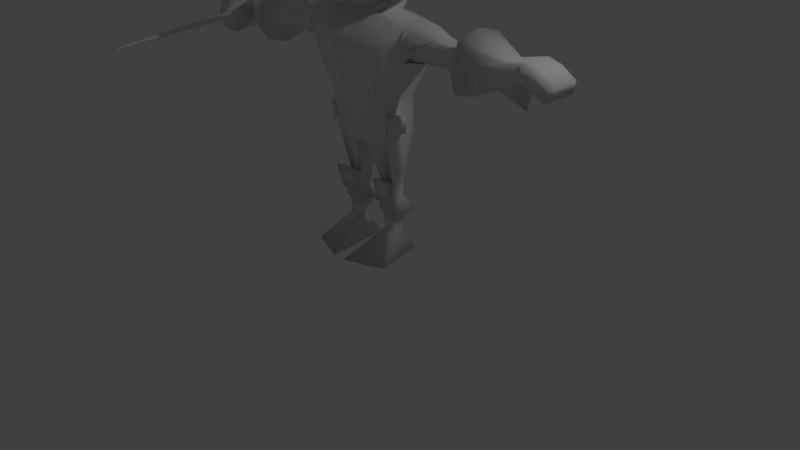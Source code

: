 # Source: Espadachim_Portugues.blend  (saved by Blender 2.72.0; exported with 4.5.12 LTS)
import bpy
from mathutils import Matrix  # noqa: F401  (used for matrix-valued properties, if any)

bpy.ops.wm.read_factory_settings(use_empty=True)
scene = bpy.context.scene
scene.name = 'Scene'

# ---- collections
col_collection_1 = bpy.data.collections.new('Collection 1'); scene.collection.children.link(col_collection_1)

# ---- materials (node trees are filled in below, after node groups)
mat_material = bpy.data.materials.new('Material')
mat_material.alpha_threshold = 0.0
mat_material.use_transparent_shadow = False
mat_material.roughness = 0.5
mat_material.line_color = (0.0, 0.0, 0.0, 1.0)

# ---- material node trees

# ---- world
world_world = bpy.data.worlds.new('World'); scene.world = world_world
world_world.color = (0.05088, 0.05088, 0.05088)
world_world.use_sun_shadow = False
world_world.sun_shadow_jitter_overblur = 0.0
world_world.cycles.sampling_method = 'MANUAL'
world_world.cycles.sample_map_resolution = 256

# ---- cameras
cam_camera = bpy.data.cameras.new('Camera')
cam_camera.clip_end = 100.0
cam_camera.lens = 35.0
cam_camera.sensor_width = 32.0
cam_camera.sensor_height = 18.0
cam_camera.ortho_scale = 7.314
cam_camera.dof.focus_distance = 0.0
cam_camera.dof.aperture_fstop = 128.0

# ---- lights
light_lamp = bpy.data.lights.new('Lamp', 'POINT')
light_lamp.transmission_factor = 0.0
light_lamp.cutoff_distance = 30.0
light_lamp.energy = 100.0
light_lamp.shadow_buffer_clip_start = 1.001
light_lamp.shadow_soft_size = 0.1
light_lamp.shadow_maximum_resolution = 0.006
light_lamp.use_absolute_resolution = True
light_lamp.cycles.use_multiple_importance_sampling = False

# ---- meshes
me_cube = bpy.data.meshes.new('Cube')
me_cube.from_pydata([(-0.4175, -0.1457, 0.05641), (-0.7276, -0.1457, 1.393), (-0.7276, 0.2885, 1.393), (-0.4175, 0.2885, 0.05641), (-0.3457, -0.1648, 0.05641), (-0.3363, 0.3217, 0.1089), (-0.5701, -0.2673, 1.337), (-0.5868, 0.3433, 1.374), (-0.7024, -0.1457, 0.9943), (-0.7315, 0.2885, 0.9943), (-0.5666, -0.294, 0.9943), (-0.56, 0.4348, 0.9943), (-0.4222, -0.1457, 0.5254), (-0.4222, 0.2885, 0.5254), (-0.3504, -0.2453, 0.5254), (-0.341, 0.3461, 0.5254), (-0.2759, 0.2885, 1.473), (-0.06901, 0.2885, -0.08419), (-0.05877, -0.2036, 0.05641), (-0.05743, 0.3434, 0.1261), (-0.2668, -0.3946, 1.323), (-0.268, 0.4425, 1.411), (-0.2714, -0.1457, 1.495), (-0.06901, -0.1457, -0.08419), (-0.208, 0.5017, 0.9943), (-0.2668, -0.3984, 0.9943), (-0.1205, -0.3266, 0.5254), (-0.05743, 0.3752, 0.5254), (-0.3744, -0.01529, -0.5454), (-0.3744, 0.1679, -0.5454), (-0.1727, 0.1679, -0.5454), (-0.1727, -0.01529, -0.5454), (-0.3812, -0.01063, -0.7576), (-0.3812, 0.1534, -0.7576), (-0.2006, 0.1534, -0.7576), (-0.2006, -0.01063, -0.7576), (-0.3905, -0.004258, -1.181), (-0.3648, 0.1419, -1.172), (-0.2464, 0.1461, -1.181), (-0.2249, -0.004258, -1.181), (-0.5955, -0.3826, -1.49), (-0.432, 0.2885, -1.49), (-0.1539, 0.2885, -1.49), (-0.06901, -0.5813, -1.49), (-1.103, -0.08863, 1.315), (-1.105, 0.2016, 1.315), (-0.7451, -0.08863, 1.049), (-0.9473, 0.2016, 1.023), (-1.319, -0.06581, 1.285), (-1.319, 0.1688, 1.285), (-1.306, -0.06581, 1.07), (-1.321, 0.1688, 1.07), (-1.612, -0.173, 1.371), (-1.612, 0.2613, 1.371), (-1.586, -0.173, 0.9727), (-1.616, 0.2613, 0.9727), (-2.087, -0.1246, 1.295), (-2.087, 0.1761, 1.295), (-2.069, -0.1246, 1.019), (-2.09, 0.1761, 1.019), (-2.524, -0.05782, 1.365), (-2.517, 0.08155, 0.9292), (-2.524, 0.08155, 1.365), (-2.512, 0.01273, 0.9292), (-0.7763, 0.2705, 1.032), (-0.7481, -0.1511, 1.032), (-0.8723, 0.2705, 1.378), (-0.8723, -0.1511, 1.378), (-0.5895, -0.294, 1.194), (-0.5734, 0.4348, 1.194), (-0.7032, -0.181, 1.189), (-0.7295, 0.3313, 1.194), (-0.2409, 0.5017, 1.194), (-0.2668, -0.4136, 1.194), (-0.8637, -0.08863, 1.182), (-0.8734, 0.2016, 1.182), (-1.313, -0.06581, 1.178), (-1.32, 0.1688, 1.178), (-1.599, -0.173, 1.172), (-1.614, 0.2613, 1.172), (-2.078, -0.1246, 1.157), (-2.088, 0.1761, 1.157), (-2.524, 0.01273, 1.365), (-2.526, 0.2499, 1.147), (-0.7794, 0.3308, 1.184), (-0.7652, -0.2039, 1.184), (-0.4175, 0.07139, 0.05641), (-0.7267, 0.08349, 1.443), (-0.717, 0.07139, 0.9528), (-0.4222, 0.07139, 0.5254), (-0.2737, 0.07139, 1.473), (-0.06901, 0.07139, -0.08419), (-0.3744, 0.07629, -0.5454), (-0.1727, 0.07629, -0.5454), (-0.3812, 0.07139, -0.7576), (-0.2006, 0.07139, -0.7576), (-0.3905, 0.07093, -1.181), (-0.2249, 0.07093, -1.181), (-0.492, 0.07139, -1.49), (-0.1421, 0.07139, -1.49), (-1.105, 0.05649, 1.355), (-0.9375, 0.05649, 1.023), (-1.319, 0.05148, 1.285), (-1.314, 0.05148, 1.07), (-1.612, 0.04417, 1.371), (-1.601, 0.04417, 0.9727), (-2.087, 0.02578, 1.295), (-2.079, 0.02578, 1.019), (-2.51, -0.2245, 1.147), (-2.528, 0.2499, 0.9292), (-0.7622, 0.05969, 0.9866), (-0.9485, 0.05969, 1.422), (-2.496, -0.2245, 0.9292), (-0.4181, -0.1457, 0.1116), (-0.4181, 0.2885, 0.1116), (-0.3462, -0.1948, 0.1116), (-0.3368, 0.3246, 0.1579), (-0.05877, -0.2109, 0.1116), (-0.05743, 0.3471, 0.1731), (-0.4181, 0.07139, 0.1116), (-0.5209, -0.1206, -0.5137), (-0.1376, -0.1206, -0.5137), (-0.413, -0.1144, -0.794), (-0.1744, -0.1144, -0.794), (-2.524, 0.2499, 1.365), (-2.524, -0.2245, 1.365), (-2.399, -0.2492, 1.394), (-2.399, 0.2832, 1.394), (-2.368, -0.2492, 0.906), (-2.404, 0.2832, 0.906), (-2.384, -0.2492, 1.15), (-2.401, 0.2832, 1.15), (-2.399, 0.01698, 1.394), (-2.386, 0.01698, 0.8558), (-2.399, 0.09419, 1.394), (-2.391, 0.09419, 0.906), (-0.1407, 0.2117, 1.515), (-0.1053, -0.07293, 1.537), (-0.1384, 0.07139, 1.515), (-0.1011, 0.188, 1.559), (-0.1188, -0.1457, 1.559), (-0.1616, 0.07139, 1.559), (-0.1806, 0.2469, 1.732), (-0.1538, -0.1457, 1.732), (-0.2264, 0.07139, 1.7), (-0.1961, 0.2668, 1.821), (-0.2126, -0.1457, 1.821), (-0.2502, 0.07139, 1.79), (-0.2948, 0.2586, 1.921), (-0.2617, -0.1457, 1.921), (-0.2153, 0.2885, 1.916), (-0.3218, 0.07139, 1.921), (-0.1858, 0.2079, 2.092), (-0.1939, -0.05145, 2.092), (-0.2279, 0.07139, 2.092), (-0.2446, 0.07139, 1.916), (-0.2163, -0.1457, 1.916), (-0.01423, 0.2885, -0.08222), (-0.01105, -0.2149, 0.05641), (-0.01063, 0.3411, 0.1261), (-0.07572, -0.4198, 1.323), (-0.07607, 0.4305, 1.385), (-0.01423, -0.1457, -0.08222), (-0.05743, 0.514, 0.9943), (-0.07572, -0.4473, 0.9943), (-0.01105, -0.3378, 0.5254), (-0.01063, 0.3875, 0.5254), (-0.07854, 0.2885, 1.473), (-0.07715, -0.1457, 1.473), (-0.06767, 0.514, 1.194), (-0.07572, -0.4625, 1.194), (-0.01423, 0.07139, -0.08222), (-0.01105, -0.2221, 0.1116), (-0.01063, 0.3466, 0.1731), (-0.05909, 0.2117, 1.515), (-0.0577, -0.08708, 1.515), (-0.07854, 0.2222, 1.559), (-0.07715, -0.1919, 1.545), (-0.07854, 0.2925, 1.732), (-0.07715, -0.1457, 1.732), (-0.07854, 0.3224, 1.821), (-0.05126, -0.1457, 1.821), (-0.08441, 0.3553, 1.921), (-0.08893, -0.1934, 1.921), (-0.05052, 0.2635, 2.092), (-0.05303, -0.1164, 2.092), (-0.06363, 0.07139, 2.178), (-0.07715, -0.1457, 1.916), (-0.07055, 0.3169, 1.922), (-0.02789, -0.2075, 1.744), (-0.01638, -0.1969, 1.821), (-0.02789, -0.1781, 1.916), (-0.09236, -0.2994, 0.3185), (-0.4201, -0.1457, 0.3185), (-0.4201, 0.2885, 0.3185), (-0.3483, -0.2298, 0.3185), (-0.3389, 0.3353, 0.3416), (-0.05743, 0.3612, 0.3492), (-0.4201, 0.07139, 0.3185), (-0.01063, 0.3671, 0.3492), (-0.01105, -0.3107, 0.3185), (-0.5674, -0.1074, 0.1467), (-0.5674, 0.03302, 0.1467), (-0.5687, -0.1074, 0.2804), (-0.5687, 0.03302, 0.2804), (-0.4948, -0.1663, 0.3373), (-0.4948, 0.09195, 0.3373), (-0.4924, 0.09195, 0.09125), (-0.4924, -0.1663, 0.09125), (-1.635, 0.3443, 0.8915), (-1.594, -0.2618, 0.8915), (-1.629, 0.3443, 1.448), (-1.629, -0.2618, 1.448), (-1.632, 0.4442, 1.17), (-1.611, -0.3511, 1.17), (-1.614, 0.04125, 0.8087), (-1.625, 0.0417, 1.528), (-0.2238, 0.3953, 0.1355), (-0.0531, 0.4158, 0.09425), (-0.2238, 0.414, 0.3698), (-0.0531, 0.4526, 0.411), (-0.537, 0.6151, 1.896), (-0.5452, -0.5344, 1.927), (-0.2167, 0.2878, 1.849), (-0.7953, 0.07139, 1.847), (-0.246, 0.07063, 1.849), (-0.2177, -0.1465, 1.849), (-0.1713, -0.1465, 1.875), (-0.07198, 0.3161, 1.854), (-0.1399, 0.2096, 1.645), (-0.1966, 0.07139, 1.645), (-0.1363, -0.1457, 1.645), (-0.07715, -0.1842, 1.638), (-0.07854, 0.2404, 1.645), (-0.4175, 0.1344, 0.05641), (-0.7269, 0.143, 1.437), (-0.7212, 0.1344, 0.9648), (-0.4222, 0.1344, 0.5254), (-0.2743, 0.1344, 1.473), (-0.3744, 0.1029, -0.5454), (-0.3812, 0.09519, -0.7576), (-0.383, 0.09152, -1.179), (-0.4746, 0.1344, -1.49), (-1.105, 0.09859, 1.355), (-0.9404, 0.09859, 1.023), (-1.319, 0.0855, 1.285), (-1.316, 0.0855, 1.07), (-1.612, 0.1072, 1.371), (-1.605, 0.1072, 0.9727), (-2.087, 0.0694, 1.295), (-2.082, 0.0694, 1.019), (-2.399, -0.0622, 1.394), (-2.381, -0.0622, 0.8558), (-0.7663, 0.1208, 0.9998), (-2.13, -0.02884, 0.9929), (-0.06901, 0.1344, -0.08419), (-0.1727, 0.1029, -0.5454), (-0.2006, 0.09519, -0.7576), (-0.2312, 0.09274, -1.181), (-0.1456, 0.1344, -1.49), (-0.9264, 0.1208, 1.409), (-0.4181, 0.1344, 0.1116), (-2.142, -0.02884, 1.319), (-2.137, 0.07551, 0.9929), (-2.142, 0.07551, 1.319), (-2.133, 0.02399, 0.9929), (-0.1391, 0.1121, 1.515), (-0.144, 0.1052, 1.559), (-0.2131, 0.1223, 1.709), (-0.2345, 0.1281, 1.799), (-0.314, 0.1257, 1.921), (-0.2157, 0.111, 2.092), (-0.2361, 0.1344, 1.916), (-0.01423, 0.1344, -0.08222), (-0.05983, 0.1271, 2.153), (-0.4201, 0.1344, 0.3185), (-1.629, 0.1292, 1.514), (-1.62, 0.1292, 0.8253), (-0.7499, 0.2762, 1.866), (-0.2375, 0.1336, 1.849), (-0.1802, 0.1115, 1.645), (-0.06901, 0.006806, -0.08419), (-0.1727, 0.04905, -0.5454), (-0.2006, 0.04699, -0.7576), (-0.2249, 0.04856, -1.181), (-0.1204, -0.108, -1.49), (-0.9258, -0.003014, 1.409), (-0.4175, 0.006806, 0.05641), (-0.7269, 0.01531, 1.437), (-0.7126, 0.006806, 0.9651), (-0.4222, 0.006806, 0.5254), (-0.273, 0.006806, 1.473), (-0.3744, 0.04905, -0.5454), (-0.3812, 0.04699, -0.7576), (-0.3905, 0.04856, -1.181), (-0.5228, -0.0489, -1.49), (-1.105, 0.01333, 1.355), (-0.9347, 0.01333, 1.023), (-1.319, 0.01659, 1.285), (-1.311, 0.01659, 1.07), (-1.612, -0.02042, 1.371), (-1.597, -0.02042, 0.9727), (-2.087, -0.01894, 1.295), (-2.076, -0.01894, 1.019), (-2.142, 0.02399, 1.319), (-2.144, 0.2016, 1.156), (-0.758, -0.003014, 1.0), (-2.132, -0.1536, 1.156), (-0.4181, 0.006806, 0.1116), (-2.145, 0.2016, 0.9929), (-2.121, -0.1536, 0.9929), (-2.142, 0.2016, 1.319), (-2.142, -0.1536, 1.319), (-0.1286, 0.02846, 1.515), (-0.1488, 0.006806, 1.559), (-0.2048, 0.006806, 1.709), (-0.2391, 0.006806, 1.799), (-0.3039, 0.006806, 1.921), (-0.2178, 0.03485, 2.092), (-0.2362, 0.006806, 1.916), (-0.01423, 0.006806, -0.08222), (-0.06048, 0.01552, 2.153), (-0.4201, 0.006806, 0.3185), (-0.5674, -0.008739, 0.1467), (-0.5687, -0.008739, 0.2804), (-0.4948, 0.01513, 0.3373), (-0.4924, 0.01513, 0.09125), (-1.608, -0.04889, 0.8253), (-1.629, -0.04889, 1.514), (-0.7353, -0.1253, 1.847), (-0.2376, 0.006045, 1.849), (-0.1787, 0.006806, 1.645), (-0.0988, 0.2668, -0.9225), (-0.1597, -0.0572, -0.9225), (-0.4323, -0.0572, -0.9225), (-0.489, 0.2626, -0.9136), (-0.07711, 0.06796, -0.9225), (-0.515, 0.06796, -0.9225), (-0.5074, 0.1244, -0.9199), (-0.0834, 0.1256, -0.9225), (-0.1124, 0.008818, -0.9225), (-0.4797, 0.008818, -0.9225), (-0.3487, 0.288, 1.599), (-0.3471, 0.1568, 1.599), (-0.3479, 0.2331, 1.599), (-0.3011, 0.2824, 1.614), (-0.2887, 0.1824, 1.614), (-0.3003, 0.2331, 1.614), (-0.2793, 0.3094, 1.599), (-0.2725, 0.2965, 1.602), (-0.3481, 0.2552, 1.599), (-0.3006, 0.2474, 1.614), (-0.3476, 0.2104, 1.599), (-0.2969, 0.218, 1.614), (-0.1996, -0.01834, -0.9205), (-0.3956, -0.01834, -0.9205), (-0.1473, 0.07151, -0.9205), (-0.4478, 0.07151, -0.9205), (-0.442, 0.1101, -0.9186), (-0.1522, 0.1111, -0.9205), (-0.1696, 0.03092, -0.9205), (-0.4255, 0.03092, -0.9205), (-0.1641, 0.208, -0.9205), (-0.4278, 0.2047, -0.9137), (0.01048, -0.1457, 1.473), (0.01048, -0.1457, -0.08133), (0.4385, -0.1457, 0.05641), (0.7485, -0.1457, 1.393), (0.01048, 0.2885, 1.473), (0.7485, 0.2885, 1.393), (0.01048, 0.2885, -0.08133), (0.4385, 0.2885, 0.05641), (0.3666, -0.1648, 0.05641), (0.3572, 0.3217, 0.1089), (0.01048, 0.3401, 0.1261), (0.01048, -0.22, 0.05641), (0.591, -0.2673, 1.337), (0.6078, 0.3433, 1.374), (0.01048, 0.4251, 1.374), (0.01048, -0.4311, 1.323), (0.7234, -0.1457, 0.9943), (0.7525, 0.2885, 0.9943), (0.5875, -0.294, 0.9943), (0.5809, 0.4348, 0.9943), (0.01048, 0.5196, 0.9943), (0.01048, -0.4694, 0.9943), (0.4432, -0.1457, 0.5254), (0.4432, 0.2885, 0.5254), (0.3713, -0.2453, 0.5254), (0.3619, 0.3461, 0.5254), (0.01048, 0.3931, 0.5254), (0.01048, -0.3429, 0.5254), (0.2969, 0.2885, 1.473), (0.08996, 0.2885, -0.08419), (0.07972, -0.2036, 0.05641), (0.07838, 0.3434, 0.1261), (0.2878, -0.3946, 1.323), (0.2889, 0.4425, 1.411), (0.2924, -0.1457, 1.495), (0.08996, -0.1457, -0.08419), (0.229, 0.5017, 0.9943), (0.2878, -0.3984, 0.9943), (0.1414, -0.3266, 0.5254), (0.07838, 0.3752, 0.5254), (0.3953, -0.01529, -0.5454), (0.3953, 0.1679, -0.5454), (0.1936, 0.1679, -0.5454), (0.1936, -0.01529, -0.5454), (0.4022, -0.01063, -0.7576), (0.4022, 0.1534, -0.7576), (0.2216, 0.1534, -0.7576), (0.2216, -0.01063, -0.7576), (0.4114, -0.004258, -1.181), (0.3857, 0.1419, -1.172), (0.2674, 0.1461, -1.181), (0.2459, -0.004258, -1.181), (0.6164, -0.3826, -1.49), (0.4529, 0.2885, -1.49), (0.1749, 0.2885, -1.49), (0.08996, -0.5813, -1.49), (1.124, -0.08863, 1.315), (1.126, 0.2016, 1.315), (0.766, -0.08863, 1.049), (0.9682, 0.2016, 1.023), (1.34, -0.06581, 1.285), (1.34, 0.1688, 1.285), (1.327, -0.06581, 1.07), (1.342, 0.1688, 1.07), (1.633, -0.173, 1.371), (1.633, 0.2613, 1.371), (1.607, -0.173, 0.9727), (1.636, 0.2613, 0.9727), (2.108, -0.1246, 1.295), (2.108, 0.1761, 1.295), (2.09, -0.1246, 1.019), (2.111, 0.1761, 1.019), (2.399, -0.2011, 1.349), (2.399, 0.2332, 1.349), (2.508, -0.2011, 0.9127), (2.403, 0.196, 1.021), (0.7973, 0.2705, 1.032), (0.769, -0.1511, 1.032), (0.8933, 0.2705, 1.378), (0.8933, -0.1511, 1.378), (0.6104, -0.294, 1.194), (0.5943, 0.4348, 1.194), (0.01048, 0.5196, 1.194), (0.01048, -0.4846, 1.194), (0.7241, -0.181, 1.189), (0.7505, 0.3313, 1.194), (0.2619, 0.5017, 1.194), (0.2878, -0.4136, 1.194), (0.8846, -0.08863, 1.182), (0.8944, 0.2016, 1.182), (1.334, -0.06581, 1.178), (1.341, 0.1688, 1.178), (1.62, -0.173, 1.172), (1.634, 0.2613, 1.172), (2.099, -0.1246, 1.157), (2.109, 0.1761, 1.157), (2.387, -0.2011, 1.15), (2.401, 0.2332, 1.15), (0.8003, 0.3308, 1.184), (0.7862, -0.2039, 1.184), (0.01048, -0.1896, 1.534), (0.01048, 0.07139, -0.08133), (0.4385, 0.07139, 0.05641), (0.7476, 0.08349, 1.443), (0.7379, 0.07139, 0.9528), (0.4432, 0.07139, 0.5254), (0.2946, 0.07139, 1.473), (0.08996, 0.07139, -0.08419), (0.3953, 0.07629, -0.5454), (0.1936, 0.07629, -0.5454), (0.4022, 0.07139, -0.7576), (0.2216, 0.07139, -0.7576), (0.4114, 0.07093, -1.181), (0.2459, 0.07093, -1.181), (0.513, 0.07139, -1.49), (0.1631, 0.07139, -1.49), (1.126, 0.05649, 1.355), (0.9585, 0.05649, 1.023), (1.34, 0.05148, 1.285), (1.335, 0.05148, 1.07), (1.633, 0.04417, 1.371), (1.622, 0.04417, 0.9727), (2.108, 0.02578, 1.295), (2.1, 0.02578, 1.019), (2.399, 0.01607, 1.349), (2.389, 0.01607, 1.015), (0.7832, 0.05969, 0.9866), (0.9694, 0.05969, 1.422), (2.394, 0.01607, 1.15), (0.439, -0.1457, 0.1116), (0.439, 0.2885, 0.1116), (0.3672, -0.1948, 0.1116), (0.3578, 0.3246, 0.1579), (0.01048, 0.3464, 0.1731), (0.01048, -0.2272, 0.1116), (0.07972, -0.2109, 0.1116), (0.07838, 0.3471, 0.1731), (0.439, 0.07139, 0.1116), (0.5418, -0.1206, -0.5137), (0.1585, -0.1206, -0.5137), (0.4339, -0.1144, -0.794), (0.1954, -0.1144, -0.794), (2.566, -0.2039, 1.299), (2.566, 0.2304, 1.299), (2.553, -0.2039, 1.127), (2.568, 0.2304, 1.127), (2.566, 0.01327, 1.299), (2.561, 0.01327, 1.127), (2.745, -0.2063, 1.182), (2.745, 0.228, 1.182), (2.699, -0.2063, 1.035), (2.713, 0.228, 1.035), (2.745, 0.01084, 1.182), (2.706, 0.01084, 1.035), (0.01048, -0.09346, 1.515), (0.01048, 0.2112, 1.515), (0.1616, 0.2117, 1.515), (0.1262, -0.07293, 1.537), (0.01048, -0.1457, 1.732), (0.1594, 0.07139, 1.515), (0.01048, 0.2222, 1.559), (0.122, 0.188, 1.559), (0.1397, -0.1457, 1.559), (0.1825, 0.07139, 1.559), (0.01048, 0.2925, 1.732), (0.2015, 0.2469, 1.732), (0.1748, -0.1457, 1.732), (0.01048, -0.2282, 1.921), (0.2474, 0.07139, 1.7), (0.01048, 0.3224, 1.821), (0.2171, 0.2668, 1.821), (0.2336, -0.1457, 1.821), (0.01048, -0.1457, 2.092), (0.2712, 0.07139, 1.79), (0.01048, 0.3847, 1.921), (0.3158, 0.2586, 1.921), (0.2827, -0.1457, 1.921), (0.2363, 0.2885, 1.916), (0.3427, 0.07139, 1.921), (0.01048, 0.2885, 2.092), (0.2067, 0.2079, 2.092), (0.2148, -0.05145, 2.092), (0.01048, 0.07139, 2.213), (0.2489, 0.07139, 2.092), (0.2656, 0.07139, 1.916), (0.2372, -0.1457, 1.916), (0.01048, -0.1457, 1.916), (0.01048, 0.3169, 1.922), (0.03518, 0.2885, -0.08222), (0.032, -0.2149, 0.05641), (0.03158, 0.3411, 0.1261), (0.09667, -0.4198, 1.323), (0.09702, 0.4305, 1.385), (0.03518, -0.1457, -0.08222), (0.07838, 0.514, 0.9943), (0.09667, -0.4473, 0.9943), (0.032, -0.3378, 0.5254), (0.03158, 0.3875, 0.5254), (0.09949, 0.2885, 1.473), (0.0981, -0.1457, 1.473), (0.08862, 0.514, 1.194), (0.09667, -0.4625, 1.194), (0.03518, 0.07139, -0.08222), (0.032, -0.2221, 0.1116), (0.03158, 0.3466, 0.1731), (0.08004, 0.2117, 1.515), (0.07865, -0.08708, 1.515), (0.09949, 0.2222, 1.559), (0.0981, -0.1919, 1.545), (0.09949, 0.2925, 1.732), (0.0981, -0.1457, 1.732), (0.09949, 0.3224, 1.821), (0.07222, -0.1457, 1.821), (0.1054, 0.3553, 1.921), (0.1099, -0.1934, 1.921), (0.07147, 0.2635, 2.092), (0.07398, -0.1164, 2.092), (0.08458, 0.07139, 2.178), (0.0981, -0.1457, 1.916), (0.09151, 0.3169, 1.922), (0.01048, -0.2302, 1.744), (0.01048, -0.1969, 1.821), (0.01048, -0.1781, 1.916), (0.04884, -0.2075, 1.744), (0.03733, -0.1969, 1.821), (0.04884, -0.1781, 1.916), (0.1133, -0.2994, 0.3185), (0.4411, -0.1457, 0.3185), (0.4411, 0.2885, 0.3185), (0.3692, -0.2298, 0.3185), (0.3599, 0.3353, 0.3416), (0.01048, 0.3697, 0.3492), (0.01048, -0.3157, 0.3185), (0.07838, 0.3612, 0.3492), (0.4411, 0.07139, 0.3185), (0.03158, 0.3671, 0.3492), (0.032, -0.3107, 0.3185), (0.5883, -0.1074, 0.1467), (0.5883, 0.03302, 0.1467), (0.5897, -0.1074, 0.2804), (0.5897, 0.03302, 0.2804), (0.5158, -0.1663, 0.3373), (0.5158, 0.09195, 0.3373), (0.5133, 0.09195, 0.09125), (0.5133, -0.1663, 0.09125), (1.655, 0.3443, 0.8915), (1.615, -0.2618, 0.8915), (1.65, 0.3443, 1.448), (1.65, -0.2618, 1.448), (1.653, 0.4442, 1.17), (1.632, -0.3511, 1.17), (1.635, 0.04125, 0.8087), (1.646, 0.0417, 1.528), (0.01048, 0.4153, 0.09425), (0.2448, 0.3953, 0.1355), (0.07405, 0.4158, 0.09425), (0.01048, 0.4573, 0.411), (0.2448, 0.414, 0.3698), (0.07405, 0.4526, 0.411), (0.01048, -0.2292, 1.847), (0.01048, 0.3426, 1.767), (0.558, 0.6151, 1.896), (0.5661, -0.5344, 1.927), (0.2377, 0.2878, 1.849), (0.8162, 0.07139, 1.847), (0.267, 0.07063, 1.849), (0.2387, -0.1465, 1.849), (0.01048, 0.3161, 1.854), (0.01048, 0.891, 2.016), (0.01048, -0.8284, 2.135), (0.1923, -0.1465, 1.875), (0.09293, 0.3161, 1.854), (0.01048, -0.1788, 1.849), (0.1609, 0.2096, 1.645), (0.2176, 0.07139, 1.645), (0.1573, -0.1457, 1.645), (0.01048, -0.1926, 1.633), (0.01048, 0.2567, 1.645), (0.0981, -0.1842, 1.638), (0.09949, 0.2404, 1.645), (0.01048, 0.1344, 2.181), (0.01048, 0.1344, -0.08133), (0.4385, 0.1344, 0.05641), (0.7479, 0.143, 1.437), (0.7421, 0.1344, 0.9648), (0.4432, 0.1344, 0.5254), (0.2953, 0.1344, 1.473), (0.3953, 0.1029, -0.5454), (0.4022, 0.09519, -0.7576), (0.404, 0.09152, -1.179), (0.4956, 0.1344, -1.49), (1.126, 0.09859, 1.355), (0.9613, 0.09859, 1.023), (1.34, 0.0855, 1.285), (1.337, 0.0855, 1.07), (1.633, 0.1072, 1.371), (1.626, 0.1072, 0.9727), (2.108, 0.0694, 1.295), (2.103, 0.0694, 1.019), (2.399, 0.07906, 1.349), (2.393, 0.06827, 1.017), (0.7873, 0.1208, 0.9998), (2.396, 0.07906, 1.15), (0.08996, 0.1344, -0.08419), (0.1936, 0.1029, -0.5454), (0.2216, 0.09519, -0.7576), (0.2521, 0.09274, -1.181), (0.1665, 0.1344, -1.49), (0.9473, 0.1208, 1.409), (0.439, 0.1344, 0.1116), (2.566, 0.07626, 1.299), (2.563, 0.07626, 1.127), (2.745, 0.07383, 1.182), (2.708, 0.07383, 1.035), (0.1601, 0.1121, 1.515), (0.165, 0.1052, 1.559), (0.2341, 0.1223, 1.709), (0.2555, 0.1281, 1.799), (0.3349, 0.1257, 1.921), (0.2367, 0.111, 2.092), (0.2571, 0.1344, 1.916), (0.03518, 0.1344, -0.08222), (0.08078, 0.1271, 2.153), (0.4411, 0.1344, 0.3185), (1.65, 0.1292, 1.514), (1.641, 0.1292, 0.8253), (0.7708, 0.2762, 1.866), (0.2585, 0.1336, 1.849), (0.2011, 0.1115, 1.645), (0.08996, 0.006806, -0.08419), (0.1936, 0.04905, -0.5454), (0.2216, 0.04699, -0.7576), (0.2459, 0.04856, -1.181), (0.1413, -0.108, -1.49), (0.9468, -0.003014, 1.409), (0.01048, 0.006806, -0.08133), (0.4385, 0.006806, 0.05641), (0.7479, 0.01531, 1.437), (0.7336, 0.006806, 0.9651), (0.4432, 0.006806, 0.5254), (0.294, 0.006806, 1.473), (0.3953, 0.04905, -0.5454), (0.4022, 0.04699, -0.7576), (0.4114, 0.04856, -1.181), (0.5438, -0.0489, -1.49), (1.126, 0.01333, 1.355), (0.9556, 0.01333, 1.023), (1.34, 0.01659, 1.285), (1.332, 0.01659, 1.07), (1.633, -0.02042, 1.371), (1.618, -0.02042, 0.9727), (2.108, -0.01894, 1.295), (2.097, -0.01894, 1.019), (2.399, -0.04852, 1.349), (2.424, -0.04852, 0.9848), (0.779, -0.003014, 1.0), (2.392, -0.04852, 1.15), (0.439, 0.006806, 0.1116), (2.566, -0.05131, 1.299), (2.559, -0.05131, 1.127), (2.745, -0.05375, 1.182), (2.704, -0.05375, 1.035), (0.1495, 0.02846, 1.515), (0.1698, 0.006806, 1.559), (0.2258, 0.006806, 1.709), (0.26, 0.006806, 1.799), (0.3249, 0.006806, 1.921), (0.01048, 0.006806, 2.18), (0.2388, 0.03485, 2.092), (0.2571, 0.006806, 1.916), (0.03518, 0.006806, -0.08222), (0.08143, 0.01552, 2.153), (0.4411, 0.006806, 0.3185), (0.5883, -0.008739, 0.1467), (0.5897, -0.008739, 0.2804), (0.5158, 0.01513, 0.3373), (0.5133, 0.01513, 0.09125), (1.629, -0.04889, 0.8253), (1.65, -0.04889, 1.514), (0.7562, -0.1253, 1.847), (0.2586, 0.006045, 1.849), (0.1996, 0.006806, 1.645), (0.1197, 0.2668, -0.9225), (0.1807, -0.0572, -0.9225), (0.4533, -0.0572, -0.9225), (0.51, 0.2626, -0.9136), (0.09807, 0.06796, -0.9225), (0.5359, 0.06796, -0.9225), (0.5284, 0.1244, -0.9199), (0.1044, 0.1256, -0.9225), (0.1333, 0.008818, -0.9225), (0.5006, 0.008818, -0.9225), (0.01048, 0.3955, 1.633), (0.3696, 0.288, 1.599), (0.368, 0.1568, 1.599), (0.3688, 0.2331, 1.599), (0.01048, 0.3581, 1.614), (0.3221, 0.2824, 1.614), (0.3096, 0.1824, 1.614), (0.3213, 0.2331, 1.614), (0.3002, 0.3094, 1.599), (0.2934, 0.2965, 1.602), (0.3691, 0.2552, 1.599), (0.3215, 0.2474, 1.614), (0.3686, 0.2104, 1.599), (0.3178, 0.218, 1.614), (0.2205, -0.01834, -0.9205), (0.4165, -0.01834, -0.9205), (0.1683, 0.07151, -0.9205), (0.4688, 0.07151, -0.9205), (0.4629, 0.1101, -0.9186), (0.1731, 0.1111, -0.9205), (0.1906, 0.03092, -0.9205), (0.4465, 0.03092, -0.9205), (0.1851, 0.208, -0.9205), (0.4487, 0.2047, -0.9137), (-2.508, -0.05782, 0.9292), (-2.609, -0.02549, 1.261), (-2.572, 0.04375, 1.044), (-2.609, 0.04375, 1.261), (-2.57, 0.009563, 1.044), (-2.609, 0.009563, 1.261), (-2.61, 0.2055, 1.153), (-2.603, -0.1083, 1.153), (-2.577, 0.2055, 1.044), (-2.562, -0.1083, 1.044), (-2.609, 0.2055, 1.261), (-2.609, -0.1083, 1.261), (-2.567, -0.02549, 1.044), (-2.285, -0.2172, 0.9351), (-2.297, -0.05102, 0.8849), (-2.299, -0.2172, 1.152), (-2.306, 0.08793, 0.9351), (-2.313, 0.2558, 1.369), (-2.317, 0.2558, 0.9351), (-2.313, -0.2172, 1.369), (-2.313, 0.01933, 1.369), (-2.313, -0.05102, 1.369), (-2.313, 0.08793, 1.369), (-2.301, 0.01933, 0.8849), (-2.315, 0.2558, 1.152), (-0.2282, 0.5017, 1.116), (-0.7586, -0.1834, 1.125), (-0.5806, -0.294, 1.116), (-0.5682, 0.4348, 1.116), (0.01048, 0.5196, 1.116), (0.01048, -0.4787, 1.116), (-0.7029, -0.1673, 1.113), (-0.7303, 0.3147, 1.116), (-0.2668, -0.4077, 1.116), (-0.8177, -0.08863, 1.13), (-0.902, 0.2016, 1.12), (-1.31, -0.06581, 1.136), (-1.321, 0.1688, 1.136), (-1.594, -0.173, 1.095), (-1.614, 0.2613, 1.095), (-2.075, -0.1246, 1.104), (-2.089, 0.1761, 1.104), (-0.7782, 0.3074, 1.125), (-2.505, -0.2245, 1.063), (-2.527, 0.2499, 1.063), (-2.402, 0.2832, 1.056), (-0.07572, -0.4566, 1.116), (-0.0637, 0.514, 1.116), (-1.633, 0.4055, 1.062), (-1.605, -0.3165, 1.062), (-2.378, -0.2492, 1.056), (-2.128, -0.1536, 1.093), (-2.144, 0.2016, 1.093), (0.2491, 0.5017, 1.116), (0.7795, -0.1834, 1.125), (0.6015, -0.294, 1.116), (0.5891, 0.4348, 1.116), (0.7238, -0.1673, 1.113), (0.7513, 0.3147, 1.116), (0.2878, -0.4077, 1.116), (0.8387, -0.08863, 1.13), (0.923, 0.2016, 1.12), (1.331, -0.06581, 1.136), (1.342, 0.1688, 1.136), (1.615, -0.173, 1.095), (1.635, 0.2613, 1.095), (2.096, -0.1246, 1.104), (2.11, 0.1761, 1.104), (2.434, -0.2011, 1.058), (2.402, 0.2188, 1.1), (0.7991, 0.3074, 1.125), (2.392, 0.01607, 1.098), (0.09667, -0.4566, 1.116), (0.08465, 0.514, 1.116), (1.654, 0.4055, 1.062), (1.626, -0.3165, 1.062), (2.395, 0.07488, 1.098), (2.404, -0.04852, 1.086), (-2.587, -0.1083, 1.111), (-2.598, 0.2055, 1.111), (-2.294, -0.2172, 1.068), (-2.316, 0.2558, 1.068), (-2.451, -0.3329, 1.308), (-2.101, -0.2207, 1.29), (-2.454, -0.3384, 0.922), (-2.104, -0.2256, 0.9468), (-2.259, -0.4272, 1.148), (-2.206, -0.41, 1.145), (-2.26, -0.4281, 1.088), (-2.206, -0.4108, 1.092), (-2.349, 0.09106, 0.9206), (-2.356, 0.2695, 1.382), (-2.356, -0.2332, 1.382), (-2.356, -0.05661, 1.382), (-2.344, 0.01815, 0.8704), (-2.327, -0.2332, 0.9206), (-2.339, -0.05661, 0.8704), (-2.341, -0.2332, 1.151), (-2.361, 0.2695, 0.9206), (-2.356, 0.01815, 1.382), (-2.356, 0.09106, 1.382), (-2.358, 0.2695, 1.151), (-2.336, -0.2332, 1.062), (-2.359, 0.2695, 1.062), (-2.276, -0.2758, 1.372), (-2.28, -0.2831, 0.8618), (-2.232, -0.4184, 1.162), (-2.233, -0.4197, 1.074), (-0.07572, -0.4596, 1.155), (-1.632, 0.4248, 1.116), (0.09667, -0.4596, 1.155), (1.653, 0.4248, 1.116), (-2.315, 0.2558, 1.11), (-0.2346, 0.5017, 1.155), (-0.7619, -0.1936, 1.155), (-0.585, -0.294, 1.155), (-0.5708, 0.4348, 1.155), (0.01048, 0.5196, 1.155), (0.01048, -0.4816, 1.155), (-0.703, -0.1741, 1.151), (-0.7299, 0.323, 1.155), (-0.2668, -0.4107, 1.155), (-0.8407, -0.08863, 1.156), (-0.8877, 0.2016, 1.151), (-1.311, -0.06581, 1.157), (-1.321, 0.1688, 1.157), (-1.597, -0.173, 1.133), (-1.614, 0.2613, 1.133), (-2.076, -0.1246, 1.131), (-2.088, 0.1761, 1.131), (-0.7788, 0.3191, 1.155), (-2.507, -0.2245, 1.105), (-2.526, 0.2499, 1.105), (-2.402, 0.2832, 1.103), (-0.06568, 0.514, 1.155), (-1.608, -0.3338, 1.116), (-2.381, -0.2492, 1.103), (-2.13, -0.1536, 1.124), (-2.144, 0.2016, 1.124), (0.2555, 0.5017, 1.155), (0.7829, -0.1936, 1.155), (0.606, -0.294, 1.155), (0.5917, 0.4348, 1.155), (0.724, -0.1741, 1.151), (0.7509, 0.323, 1.155), (0.2878, -0.4107, 1.155), (0.8617, -0.08863, 1.156), (0.9087, 0.2016, 1.151), (1.332, -0.06581, 1.157), (1.342, 0.1688, 1.157), (1.617, -0.173, 1.133), (1.635, 0.2613, 1.133), (2.097, -0.1246, 1.131), (2.109, 0.1761, 1.131), (2.41, -0.2011, 1.104), (2.402, 0.226, 1.125), (0.7997, 0.3191, 1.155), (2.393, 0.01607, 1.124), (0.08663, 0.514, 1.155), (1.629, -0.3338, 1.116), (2.395, 0.07697, 1.124), (2.398, -0.04852, 1.118), (-2.595, -0.1083, 1.132), (-2.604, 0.2055, 1.132), (-2.297, -0.2172, 1.11), (-2.522, -0.3581, 1.114), (-2.033, -0.2008, 1.119), (-2.275, -0.4326, 1.118), (-2.191, -0.4055, 1.119), (-2.359, 0.2695, 1.106), (-1.66, -2.239, 1.151), (-1.639, -2.232, 1.15), (-1.66, -2.239, 1.128), (-1.639, -2.232, 1.129), (-1.649, -2.235, 1.157), (-1.649, -2.236, 1.122), (-1.666, -2.241, 1.14), (-1.633, -2.23, 1.14), (-1.608, -2.365, 1.143)], [(586, 636)], [(14, 10, 8, 12), (158, 162, 365, 375), (160, 379, 364, 168), (68, 6, 1, 70), (306, 65, 46, 297), (167, 16, 342, 348), (157, 159, 374, 370), (167, 368, 378, 161), (71, 2, 7, 69), (169, 161, 378, 446), (273, 157, 370, 645), (237, 236, 9, 13), (13, 9, 11, 15), (166, 163, 384, 390), (826, 164, 385, 810), (195, 14, 12, 193), (164, 165, 391, 385), (275, 237, 13, 194), (194, 13, 15, 196), (199, 166, 390, 595), (4, 0, 23, 18), (6, 20, 22, 1), (235, 238, 16, 2), (3, 5, 19, 17), (2, 16, 21, 7), (69, 7, 21, 72), (281, 23, 31, 282), (15, 11, 24, 27), (807, 10, 25, 813), (10, 14, 26, 25), (196, 15, 27, 197), (282, 31, 35, 283), (23, 0, 28, 31), (3, 17, 30, 29), (234, 3, 29, 239), (360, 354, 39, 284), (28, 32, 122, 120), (29, 30, 34, 33), (239, 29, 33, 240), (284, 39, 43, 285), (354, 355, 36, 39), (363, 362, 38, 37), (358, 363, 37, 241), (242, 41, 42, 259), (39, 36, 40, 43), (37, 38, 42, 41), (241, 37, 41, 242), (297, 46, 50, 299), (822, 64, 47, 815), (85, 67, 44, 74), (260, 66, 45, 243), (299, 50, 54, 301), (815, 47, 51, 817), (74, 44, 48, 76), (243, 45, 49, 245), (327, 210, 58, 303), (817, 51, 55, 819), (76, 48, 52, 78), (245, 49, 53, 247), (134, 127, 124, 62), (828, 209, 59, 821), (214, 212, 56, 80), (276, 211, 57, 249), (916, 830, 864, 945), (82, 62, 783, 785), (790, 786, 787, 791, 781, 785, 783), (133, 252, 780, 63), (289, 8, 65, 306), (812, 9, 64, 822), (70, 1, 67, 85), (235, 2, 66, 260), (895, 68, 70, 899), (900, 71, 69, 896), (914, 169, 446, 897), (160, 170, 447, 379), (896, 69, 72, 893), (6, 68, 73, 20), (66, 84, 75, 45), (894, 85, 74, 902), (45, 75, 77, 49), (902, 74, 76, 904), (49, 77, 79, 53), (904, 76, 78, 906), (211, 213, 81, 57), (915, 214, 80, 908), (108, 125, 791, 787), (126, 251, 60, 125), (127, 131, 83, 124), (2, 71, 84, 66), (899, 70, 85, 894), (253, 110, 101, 244), (136, 174, 349, 345), (320, 171, 465, 699), (290, 289, 88, 89), (322, 290, 89, 198), (288, 291, 90, 87), (255, 91, 93, 256), (256, 93, 95, 257), (287, 86, 92, 292), (359, 356, 97, 258), (292, 92, 94, 293), (258, 97, 99, 259), (361, 357, 96, 294), (295, 98, 99, 285), (294, 96, 98, 295), (244, 101, 103, 246), (286, 111, 100, 296), (246, 103, 105, 248), (296, 100, 102, 298), (277, 215, 107, 250), (298, 102, 104, 300), (871, 881, 131, 127), (328, 216, 106, 302), (874, 876, 252, 133), (879, 880, 134, 132), (236, 88, 110, 253), (288, 87, 111, 286), (878, 870, 135, 129), (200, 172, 498, 596), (195, 115, 117, 192), (121, 120, 122, 123), (35, 31, 121, 123), (32, 35, 123, 122), (31, 28, 120, 121), (303, 58, 310, 254), (908, 80, 307, 917), (135, 133, 63, 61), (129, 135, 61, 109), (943, 942, 787, 786), (132, 134, 62, 82), (877, 872, 126, 130), (302, 106, 304, 262), (250, 107, 265, 263), (59, 250, 263, 309), (249, 57, 311, 264), (57, 81, 305, 311), (266, 138, 141, 267), (313, 137, 140, 314), (168, 364, 518, 175), (238, 90, 344, 350), (280, 230, 144, 268), (331, 231, 143, 315), (175, 518, 464, 177), (174, 136, 139, 176), (268, 144, 147, 269), (315, 143, 146, 316), (232, 640, 522, 179), (233, 229, 142, 178), (551, 188, 228, 631), (148, 182, 632, 221), (181, 179, 189, 190), (178, 142, 145, 180), (270, 151, 154, 271), (317, 149, 153, 318), (187, 550, 531, 183), (183, 149, 222, 633), (274, 644, 543, 184), (321, 731, 546, 186), (183, 531, 536, 185), (182, 148, 152, 184), (269, 147, 155, 272), (316, 146, 156, 319), (187, 181, 190, 191), (180, 145, 150, 188), (18, 23, 162, 158), (20, 160, 168, 22), (17, 19, 159, 157), (16, 167, 161, 21), (72, 21, 161, 169), (255, 17, 157, 273), (27, 24, 163, 166), (813, 25, 164, 826), (25, 26, 165, 164), (197, 27, 166, 199), (893, 72, 169, 914), (20, 73, 170, 160), (281, 91, 171, 320), (192, 117, 172, 200), (22, 168, 175, 137), (138, 266, 351, 347), (137, 175, 177, 140), (519, 174, 176, 524), (231, 232, 179, 143), (641, 233, 178, 528), (143, 179, 181, 146), (528, 178, 180, 533), (188, 150, 223, 228), (187, 183, 633, 227), (271, 274, 184, 152), (318, 321, 186, 154), (149, 183, 185, 153), (538, 182, 184, 543), (146, 181, 187, 156), (533, 180, 188, 551), (189, 584, 585, 190), (190, 585, 586, 191), (550, 187, 191, 586), (179, 522, 584, 189), (115, 195, 193, 113), (261, 275, 194, 114), (114, 194, 196, 116), (199, 595, 620, 220), (116, 196, 197, 118), (325, 206, 204, 324), (165, 200, 596, 391), (14, 195, 192, 26), (197, 199, 220, 219), (26, 192, 200, 165), (323, 324, 204, 202), (206, 207, 202, 204), (208, 205, 203, 201), (326, 208, 201, 323), (322, 198, 206, 325), (198, 119, 207, 206), (113, 193, 205, 208), (308, 113, 208, 326), (301, 54, 210, 327), (819, 55, 209, 828), (78, 52, 212, 214), (247, 53, 211, 276), (53, 79, 213, 211), (906, 78, 214, 915), (248, 105, 215, 277), (300, 104, 216, 328), (218, 220, 620, 617), (217, 219, 220, 218), (118, 197, 219, 217), (173, 118, 217, 218), (497, 173, 218, 617), (279, 225, 224, 278), (330, 226, 222, 329), (228, 223, 221, 632), (226, 227, 633, 222), (631, 228, 632, 624), (156, 187, 227, 226), (319, 156, 226, 330), (272, 155, 225, 279), (317, 151, 224, 329), (270, 148, 221, 278), (531, 183, 633, 623), (182, 538, 624, 632), (267, 141, 230, 280), (314, 140, 231, 331), (177, 464, 640, 232), (176, 139, 229, 233), (140, 177, 232, 231), (524, 176, 233, 641), (90, 291, 352, 344), (171, 273, 645, 465), (89, 88, 236, 237), (198, 89, 237, 275), (87, 90, 238, 235), (86, 234, 239, 92), (92, 239, 240, 94), (357, 358, 241, 96), (98, 242, 259, 99), (96, 241, 242, 98), (111, 260, 243, 100), (100, 243, 245, 102), (102, 245, 247, 104), (216, 276, 249, 106), (876, 875, 128, 252), (87, 235, 260, 111), (883, 878, 129, 825), (64, 253, 244, 47), (17, 255, 256, 30), (30, 256, 257, 34), (362, 359, 258, 38), (38, 258, 259, 42), (47, 244, 246, 51), (51, 246, 248, 55), (209, 277, 250, 59), (252, 128, 112, 780), (9, 236, 253, 64), (873, 879, 132, 251), (870, 874, 133, 135), (107, 303, 254, 265), (821, 59, 309, 832), (56, 302, 262, 312), (136, 266, 267, 139), (229, 280, 268, 142), (142, 268, 269, 145), (148, 270, 271, 152), (186, 546, 644, 274), (145, 269, 272, 150), (91, 255, 273, 171), (154, 186, 274, 271), (119, 198, 275, 261), (104, 247, 276, 216), (55, 248, 277, 209), (223, 279, 278, 221), (150, 272, 279, 223), (151, 270, 278, 224), (139, 267, 280, 229), (110, 306, 297, 101), (91, 281, 282, 93), (93, 282, 283, 95), (356, 360, 284, 97), (97, 284, 285, 99), (101, 297, 299, 103), (103, 299, 301, 105), (215, 327, 303, 107), (872, 873, 251, 126), (130, 126, 125, 108), (88, 289, 306, 110), (313, 138, 347, 353), (162, 320, 699, 365), (12, 8, 289, 290), (193, 12, 290, 322), (1, 22, 291, 288), (0, 287, 292, 28), (28, 292, 293, 32), (355, 361, 294, 36), (40, 295, 285, 43), (36, 294, 295, 40), (67, 286, 296, 44), (44, 296, 298, 48), (48, 298, 300, 52), (212, 328, 302, 56), (251, 132, 82, 60), (825, 129, 109, 824), (1, 288, 286, 67), (916, 130, 108, 911), (80, 56, 312, 307), (106, 249, 264, 304), (880, 871, 127, 134), (138, 313, 314, 141), (230, 331, 315, 144), (144, 315, 316, 147), (151, 317, 318, 154), (185, 536, 731, 321), (147, 316, 319, 155), (23, 281, 320, 162), (153, 185, 321, 318), (205, 325, 324, 203), (201, 203, 324, 323), (207, 326, 323, 202), (193, 322, 325, 205), (119, 308, 326, 207), (105, 301, 327, 215), (52, 300, 328, 212), (225, 330, 329, 224), (155, 319, 330, 225), (149, 317, 329, 222), (141, 314, 331, 230), (283, 35, 333, 340), (35, 32, 334, 333), (33, 34, 332, 335), (240, 33, 335, 338), (257, 95, 336, 339), (293, 94, 337, 341), (94, 240, 338, 337), (34, 257, 339, 332), (95, 283, 340, 336), (32, 293, 341, 334), (18, 158, 172, 117), (375, 498, 172, 158), (18, 117, 115, 4), (0, 4, 115, 113), (3, 234, 86, 287, 0, 113, 308, 119, 261, 114), (5, 3, 114, 116), (374, 159, 173, 497), (19, 5, 116, 118), (19, 118, 173, 159), (350, 344, 347, 351), (352, 343, 346, 353), (348, 342, 345, 349), (756, 348, 349, 760), (342, 350, 351, 345), (344, 352, 353, 347), (22, 137, 346, 343), (137, 313, 353, 346), (266, 136, 345, 351), (174, 519, 760, 349), (291, 22, 343, 352), (16, 238, 350, 342), (368, 167, 348, 756), (340, 333, 354, 360), (333, 334, 355, 354), (335, 332, 362, 363), (338, 335, 363, 358), (339, 336, 356, 359), (341, 337, 357, 361), (337, 338, 358, 357), (332, 339, 359, 362), (336, 340, 360, 356), (334, 341, 361, 355), (388, 386, 380, 382), (553, 375, 365, 557), (555, 563, 364, 379), (444, 448, 367, 376), (719, 710, 422, 441), (562, 764, 757, 392), (552, 370, 374, 554), (562, 556, 378, 368), (449, 445, 377, 369), (564, 446, 378, 556), (685, 645, 370, 552), (649, 387, 381, 648), (387, 389, 383, 381), (561, 390, 384, 558), (852, 810, 385, 559), (593, 591, 386, 388), (559, 385, 391, 560), (687, 592, 387, 649), (592, 594, 389, 387), (599, 595, 390, 561), (372, 394, 399, 366), (376, 367, 398, 396), (647, 369, 392, 650), (371, 393, 395, 373), (369, 377, 397, 392), (445, 450, 397, 377), (693, 694, 407, 399), (389, 403, 400, 383), (835, 839, 401, 382), (382, 401, 402, 388), (594, 597, 403, 389), (694, 695, 411, 407), (399, 407, 404, 366), (371, 405, 406, 393), (646, 651, 405, 371), (776, 696, 415, 770), (404, 502, 504, 408), (405, 409, 410, 406), (651, 652, 409, 405), (696, 697, 419, 415), (770, 415, 412, 771), (779, 413, 414, 778), (774, 653, 413, 779), (654, 671, 418, 417), (415, 419, 416, 412), (413, 417, 418, 414), (653, 654, 417, 413), (710, 712, 426, 422), (850, 841, 423, 440), (463, 452, 420, 443), (672, 655, 421, 442), (712, 714, 430, 426), (841, 843, 427, 423), (452, 454, 424, 420), (655, 657, 425, 421), (741, 716, 434, 610), (843, 845, 431, 427), (454, 456, 428, 424), (657, 659, 429, 425), (716, 718, 438, 434), (854, 847, 435, 609), (614, 458, 432, 612), (688, 661, 433, 611), (717, 722, 510, 488), (847, 849, 439, 435), (458, 460, 436, 432), (661, 663, 437, 433), (702, 719, 441, 380), (838, 850, 440, 381), (448, 463, 443, 367), (647, 672, 442, 369), (921, 923, 448, 444), (924, 922, 445, 449), (938, 897, 446, 564), (555, 379, 447, 565), (922, 919, 450, 445), (376, 396, 451, 444), (442, 421, 453, 462), (920, 926, 452, 463), (421, 425, 455, 453), (926, 928, 454, 452), (425, 429, 457, 455), (928, 930, 456, 454), (611, 433, 459, 613), (939, 932, 458, 614), (940, 935, 461, 666), (433, 437, 461, 459), (932, 934, 460, 458), (369, 442, 462, 449), (923, 920, 463, 448), (665, 656, 481, 490), (520, 761, 765, 569), (734, 699, 465, 566), (703, 469, 468, 702), (736, 598, 469, 703), (701, 467, 470, 704), (667, 668, 473, 471), (668, 669, 475, 473), (700, 705, 472, 466), (775, 670, 477, 772), (705, 706, 474, 472), (670, 671, 479, 477), (777, 707, 476, 773), (708, 697, 479, 478), (707, 708, 478, 476), (656, 658, 483, 481), (698, 709, 480, 491), (658, 660, 485, 483), (709, 711, 482, 480), (689, 662, 487, 615), (711, 713, 484, 482), (662, 664, 489, 487), (742, 715, 486, 616), (720, 723, 508, 460), (715, 717, 488, 486), (648, 665, 490, 468), (701, 698, 491, 467), (941, 937, 492, 720), (600, 596, 498, 567), (593, 590, 499, 495), (503, 505, 504, 502), (411, 505, 503, 407), (408, 504, 505, 411), (407, 503, 502, 404), (722, 724, 516, 510), (723, 725, 514, 508), (666, 675, 511, 492), (437, 507, 509, 461), (460, 508, 506, 436), (663, 674, 507, 437), (677, 515, 513, 676), (725, 517, 516, 724), (675, 677, 517, 511), (507, 513, 515, 509), (508, 514, 512, 506), (674, 676, 513, 507), (678, 679, 527, 523), (726, 727, 526, 521), (563, 570, 518, 364), (650, 766, 759, 470), (692, 680, 532, 638), (745, 728, 530, 639), (570, 572, 464, 518), (569, 571, 525, 520), (680, 681, 537, 532), (728, 729, 535, 530), (642, 574, 522, 640), (643, 573, 529, 637), (551, 631, 635, 583), (539, 625, 632, 577), (576, 588, 587, 574), (573, 575, 534, 529), (682, 683, 547, 542), (730, 732, 545, 540), (582, 578, 531, 550), (578, 633, 626, 540), (686, 579, 543, 644), (735, 581, 546, 731), (578, 580, 536, 531), (577, 579, 544, 539), (681, 684, 548, 537), (729, 733, 549, 535), (582, 589, 588, 576), (575, 583, 541, 534), (394, 553, 557, 399), (396, 398, 563, 555), (393, 552, 554, 395), (392, 397, 556, 562), (450, 564, 556, 397), (667, 685, 552, 393), (403, 561, 558, 400), (839, 852, 559, 401), (401, 559, 560, 402), (597, 599, 561, 403), (919, 938, 564, 450), (396, 555, 565, 451), (693, 734, 566, 471), (590, 600, 567, 499), (398, 521, 570, 563), (523, 763, 767, 678), (521, 526, 572, 570), (519, 524, 571, 569), (639, 530, 574, 642), (641, 528, 573, 643), (530, 535, 576, 574), (528, 533, 575, 573), (583, 635, 627, 541), (582, 634, 633, 578), (683, 544, 579, 686), (732, 547, 581, 735), (540, 545, 580, 578), (538, 543, 579, 577), (535, 549, 582, 576), (533, 551, 583, 575), (587, 588, 585, 584), (588, 589, 586, 585), (550, 586, 589, 582), (574, 587, 584, 522), (495, 493, 591, 593), (673, 494, 592, 687), (494, 496, 594, 592), (599, 622, 620, 595), (496, 500, 597, 594), (739, 738, 604, 606), (560, 391, 596, 600), (388, 402, 590, 593), (597, 621, 622, 599), (402, 560, 600, 590), (737, 602, 604, 738), (606, 604, 602, 607), (608, 601, 603, 605), (740, 737, 601, 608), (736, 739, 606, 598), (598, 606, 607, 501), (493, 608, 605, 591), (721, 740, 608, 493), (714, 741, 610, 430), (845, 854, 609, 431), (456, 614, 612, 428), (659, 688, 611, 429), (429, 611, 613, 457), (930, 939, 614, 456), (660, 689, 615, 485), (713, 742, 616, 484), (619, 617, 620, 622), (618, 619, 622, 621), (500, 618, 621, 597), (568, 619, 618, 500), (497, 617, 619, 568), (691, 690, 628, 629), (744, 743, 626, 630), (635, 632, 625, 627), (630, 626, 633, 634), (631, 624, 632, 635), (549, 630, 634, 582), (733, 744, 630, 549), (684, 691, 629, 548), (730, 743, 628, 542), (682, 690, 625, 539), (531, 623, 633, 578), (577, 632, 624, 538), (679, 692, 638, 527), (727, 745, 639, 526), (572, 642, 640, 464), (571, 643, 637, 525), (526, 639, 642, 572), (524, 641, 643, 571), (470, 759, 768, 704), (566, 465, 645, 685), (469, 649, 648, 468), (598, 687, 649, 469), (467, 647, 650, 470), (466, 472, 651, 646), (472, 474, 652, 651), (773, 476, 653, 774), (478, 479, 671, 654), (476, 478, 654, 653), (491, 480, 655, 672), (480, 482, 657, 655), (482, 484, 659, 657), (616, 486, 661, 688), (486, 488, 663, 661), (467, 491, 672, 647), (937, 940, 666, 492), (440, 423, 656, 665), (393, 406, 668, 667), (406, 410, 669, 668), (778, 414, 670, 775), (414, 418, 671, 670), (423, 427, 658, 656), (427, 431, 660, 658), (609, 435, 662, 689), (435, 439, 664, 662), (381, 440, 665, 648), (461, 509, 675, 666), (488, 510, 674, 663), (517, 677, 676, 516), (509, 515, 677, 675), (510, 516, 676, 674), (520, 525, 679, 678), (637, 529, 680, 692), (529, 534, 681, 680), (539, 544, 683, 682), (581, 686, 644, 546), (534, 541, 684, 681), (471, 566, 685, 667), (547, 683, 686, 581), (501, 673, 687, 598), (484, 616, 688, 659), (431, 609, 689, 660), (627, 625, 690, 691), (541, 627, 691, 684), (542, 628, 690, 682), (525, 637, 692, 679), (490, 481, 710, 719), (471, 473, 694, 693), (473, 475, 695, 694), (772, 477, 696, 776), (477, 479, 697, 696), (481, 483, 712, 710), (483, 485, 714, 712), (615, 487, 716, 741), (487, 489, 718, 716), (436, 506, 722, 717), (468, 490, 719, 702), (726, 769, 763, 523), (557, 365, 699, 734), (386, 703, 702, 380), (591, 736, 703, 386), (367, 701, 704, 398), (366, 404, 705, 700), (404, 408, 706, 705), (771, 412, 707, 777), (416, 419, 697, 708), (412, 416, 708, 707), (443, 420, 709, 698), (420, 424, 711, 709), (424, 428, 713, 711), (612, 432, 715, 742), (492, 511, 723, 720), (432, 436, 717, 715), (367, 443, 698, 701), (934, 941, 720, 460), (506, 512, 724, 722), (511, 517, 725, 723), (514, 725, 724, 512), (523, 527, 727, 726), (638, 532, 728, 745), (532, 537, 729, 728), (542, 547, 732, 730), (580, 735, 731, 536), (537, 548, 733, 729), (399, 557, 734, 693), (545, 732, 735, 580), (605, 603, 738, 739), (601, 737, 738, 603), (607, 602, 737, 740), (591, 605, 739, 736), (501, 607, 740, 721), (485, 615, 741, 714), (428, 612, 742, 713), (629, 628, 743, 744), (548, 629, 744, 733), (540, 626, 743, 730), (527, 638, 745, 727), (695, 754, 747, 411), (411, 747, 748, 408), (409, 749, 746, 410), (652, 752, 749, 409), (669, 753, 750, 475), (706, 755, 751, 474), (474, 751, 752, 652), (410, 746, 753, 669), (475, 750, 754, 695), (408, 748, 755, 706), (394, 499, 567, 553), (375, 553, 567, 498), (394, 372, 495, 499), (366, 493, 495, 372), (371, 494, 673, 501, 721, 493, 366, 700, 466, 646), (373, 496, 494, 371), (374, 497, 568, 554), (395, 500, 496, 373), (395, 554, 568, 500), (766, 767, 763, 759), (768, 769, 762, 758), (764, 765, 761, 757), (756, 760, 765, 764), (757, 761, 767, 766), (759, 763, 769, 768), (398, 758, 762, 521), (521, 762, 769, 726), (678, 767, 761, 520), (569, 765, 760, 519), (704, 768, 758, 398), (392, 757, 766, 650), (368, 756, 764, 562), (754, 776, 770, 747), (747, 770, 771, 748), (749, 779, 778, 746), (752, 774, 779, 749), (753, 775, 772, 750), (755, 777, 773, 751), (751, 773, 774, 752), (746, 778, 775, 753), (750, 772, 776, 754), (748, 771, 777, 755), (109, 61, 782, 788), (63, 780, 792, 784), (62, 124, 790, 783), (824, 109, 788, 859), (911, 108, 787, 942), (780, 112, 789, 792), (125, 60, 781, 791), (124, 83, 786, 790), (61, 63, 784, 782), (60, 82, 785, 781), (917, 307, 795, 944), (311, 305, 804, 797), (265, 254, 794, 803), (304, 264, 802, 800), (309, 263, 796, 798), (307, 312, 799, 795), (254, 310, 793, 794), (832, 309, 798, 861), (262, 304, 800, 801), (263, 265, 803, 796), (312, 262, 801, 799), (264, 311, 797, 802), (888, 826, 810, 898), (895, 807, 813, 901), (910, 822, 815, 903), (903, 815, 817, 905), (905, 817, 819, 907), (889, 828, 821, 909), (875, 882, 830, 128), (900, 812, 822, 910), (10, 807, 811, 8), (9, 812, 808, 11), (163, 827, 809, 384), (11, 808, 805, 24), (65, 806, 814, 46), (46, 814, 816, 50), (50, 816, 818, 54), (210, 829, 820, 58), (8, 811, 806, 65), (58, 820, 831, 310), (788, 782, 784, 792, 789, 858, 859), (901, 813, 826, 888), (24, 805, 827, 163), (907, 819, 828, 889), (54, 818, 829, 210), (949, 883, 825, 913), (909, 821, 832, 918), (913, 825, 824, 912), (128, 830, 823, 112), (890, 898, 810, 852), (921, 925, 839, 835), (936, 927, 841, 850), (927, 929, 843, 841), (929, 931, 845, 843), (891, 933, 847, 854), (933, 935, 849, 847), (924, 936, 850, 838), (382, 380, 837, 835), (381, 383, 836, 838), (558, 384, 809, 853), (383, 400, 833, 836), (441, 422, 840, 834), (422, 426, 842, 840), (426, 430, 844, 842), (610, 434, 846, 855), (664, 439, 849, 856), (434, 438, 848, 846), (380, 441, 834, 837), (718, 489, 851, 857), (925, 890, 852, 839), (400, 558, 853, 833), (931, 891, 854, 845), (430, 610, 855, 844), (489, 664, 856, 851), (438, 718, 857, 848), (912, 824, 859, 943), (112, 823, 858, 789), (310, 831, 860, 793), (918, 832, 861, 892), (885, 865, 869, 887), (877, 130, 862, 884), (882, 860, 865, 885), (944, 795, 863, 946), (886, 866, 950, 954), (946, 863, 867, 948), (945, 864, 868, 947), (884, 862, 866, 886), (797, 804, 881, 871), (803, 794, 876, 874), (800, 802, 880, 879), (798, 796, 870, 878), (795, 799, 872, 877), (794, 793, 875, 876), (861, 798, 878, 883), (801, 800, 879, 873), (796, 803, 874, 870), (799, 801, 873, 872), (802, 797, 871, 880), (793, 860, 882, 875), (892, 861, 883, 949), (864, 885, 887, 868), (795, 877, 884, 863), (830, 882, 885, 864), (887, 869, 953, 955), (863, 884, 886, 867), (130, 916, 945, 862), (807, 895, 899, 811), (812, 900, 896, 808), (827, 914, 897, 809), (808, 896, 893, 805), (806, 894, 902, 814), (814, 902, 904, 816), (816, 904, 906, 818), (829, 915, 908, 820), (811, 899, 894, 806), (820, 908, 917, 831), (859, 858, 942, 943), (805, 893, 914, 827), (818, 906, 915, 829), (830, 916, 911, 823), (835, 837, 923, 921), (838, 836, 922, 924), (853, 809, 897, 938), (836, 833, 919, 922), (834, 840, 926, 920), (840, 842, 928, 926), (842, 844, 930, 928), (855, 846, 932, 939), (856, 849, 935, 940), (846, 848, 934, 932), (837, 834, 920, 923), (857, 851, 937, 941), (833, 853, 938, 919), (844, 855, 939, 930), (851, 856, 940, 937), (848, 857, 941, 934), (823, 911, 942, 858), (831, 917, 944, 860), (170, 888, 898, 447), (68, 895, 901, 73), (84, 910, 903, 75), (75, 903, 905, 77), (77, 905, 907, 79), (213, 889, 909, 81), (71, 900, 910, 84), (73, 901, 888, 170), (79, 907, 889, 213), (881, 949, 913, 131), (81, 909, 918, 305), (131, 913, 912, 83), (565, 447, 898, 890), (444, 451, 925, 921), (462, 453, 927, 936), (453, 455, 929, 927), (455, 457, 931, 929), (613, 459, 933, 891), (459, 461, 935, 933), (449, 462, 936, 924), (451, 565, 890, 925), (457, 613, 891, 931), (83, 912, 943, 786), (305, 918, 892, 804), (860, 944, 946, 865), (866, 947, 956, 950), (865, 946, 948, 869), (862, 945, 947, 866), (804, 892, 949, 881), (948, 867, 951, 957), (958, 954, 950, 956), (957, 951, 954, 958), (955, 958, 956, 952), (953, 957, 958, 955), (868, 887, 955, 952), (869, 948, 957, 953), (947, 868, 952, 956), (867, 886, 954, 951)])
me_cube.polygons.foreach_set('use_smooth', [True] * 950)
me_cube.materials.append(mat_material)
me_cube.use_remesh_preserve_volume = False
me_cube.use_remesh_preserve_attributes = False
me_cube.use_mirror_vertex_groups = False
me_cube.update()
arm_armature_001 = bpy.data.armatures.new('Armature.001')  # bones are not reproduced
arm_armature = bpy.data.armatures.new('Armature')  # bones are not reproduced

# ---- objects
ob_armature_001 = bpy.data.objects.new('Armature.001', arm_armature_001)
ob_armature = bpy.data.objects.new('Armature', arm_armature)
ob_cube = bpy.data.objects.new('Cube', me_cube)
ob_lamp = bpy.data.objects.new('Lamp', light_lamp)
ob_camera = bpy.data.objects.new('Camera', cam_camera)

# ---- transforms, parenting, visibility, modifiers, constraints
ob_armature_001.location = (0.005402, -0.0004576, 1.667)
ob_armature_001.show_in_front = True
ob_armature_001.lineart.crease_threshold = 0.0
ob_armature.location = (-0.01038, 0.02502, 2.471)
ob_armature.scale = (0.6283, 0.6283, 0.6283)
ob_armature.lineart.crease_threshold = 0.0
ob_cube.parent = ob_armature
ob_cube.matrix_parent_inverse = Matrix(((1.592, 0.0, -4.657e-10, 0.01653), (0.0, 1.592, 1.863e-09, -0.03983), (0.0, 0.0, 1.592, -3.934), (0.0, 0.0, 0.0, 1.0)))
ob_cube.location = (0.0, 0.0, 1.666)
ob_cube.lock_rotations_4d = False
ob_cube.empty_display_type = 'ARROWS'
ob_cube.lineart.crease_threshold = 0.0
_vg = ob_cube.vertex_groups.new(name='Bone')
for _i, _w in zip([7, 8, 9, 10, 11, 12, 13, 14, 15, 16, 20, 21, 24, 25, 26, 27, 64, 68, 69, 71, 72, 73, 160, 161, 163, 164, 165, 166, 167, 168, 169, 170, 174, 175, 192, 200, 342, 344, 345, 346, 347, 348, 349, 350, 351, 352, 353, 364, 368, 377, 378, 379, 380, 381, 382, 383, 384, 385, 386, 387, 388, 389, 390, 391, 392, 396, 397, 400, 401, 402, 403, 440, 444, 445, 446, 447, 449, 450, 451, 462, 518, 519, 555, 556, 558, 559, 560, 561, 562, 563, 564, 565, 569, 570, 590, 596, 600, 756, 757, 758, 759, 760, 761, 762, 763, 764, 765, 766, 767, 768, 769, 805, 807, 808, 809, 810, 812, 813, 826, 827, 833, 835, 836, 838, 839, 850, 852, 853, 888, 890, 893, 895, 896, 897, 898, 900, 901, 914, 919, 921, 922, 924, 925, 936, 938], [0.05979, 0.005515, 0.03101, 0.09252, 0.1264, 0.001374, 0.03092, 0.02946, 0.0597, 0.06364, 0.1164, 0.1719, 0.5555, 0.3728, 0.07673, 0.06168, 0.0008251, 0.03141, 0.09693, 0.01443, 0.3792, 0.193, 0.1906, 0.4129, 0.6348, 0.4767, 0.07891, 0.06417, 0.1298, 0.07012, 0.5778, 0.3638, 0.003578, 0.0152, 0.0004062, 0.001747, 0.01886, 0.01261, 0.02975, 0.0006768, 0.009417, 0.05017, 0.04328, 0.01787, 0.01464, 0.007386, 0.005207, 0.1878, 0.137, 0.0711, 0.452, 0.2048, 0.007437, 0.04103, 0.09459, 0.1407, 0.6475, 0.4888, 0.0002881, 0.03241, 0.02838, 0.06095, 0.06558, 0.07931, 0.07195, 0.1177, 0.2035, 0.5898, 0.3793, 0.0766, 0.06201, 0.00783, 0.03319, 0.1179, 0.6077, 0.3836, 0.02682, 0.5118, 0.1955, 0.004595, 0.05556, 0.001802, 0.1913, 0.4282, 0.6459, 0.4788, 0.07887, 0.0643, 0.1326, 0.06967, 0.6069, 0.3652, 0.003579, 0.01253, 7.864e-06, 0.002148, 0.001667, 0.1526, 0.02725, 0.001817, 0.01902, 0.1261, 0.03547, 0.004158, 0.01394, 0.05322, 0.04881, 0.02529, 0.01951, 0.0129, 0.009369, 0.4808, 0.059, 0.1101, 0.6375, 0.4408, 0.02096, 0.2502, 0.4243, 0.6156, 0.561, 0.06033, 0.1297, 0.03281, 0.2539, 0.006045, 0.4259, 0.6375, 0.397, 0.3985, 0.436, 0.04914, 0.1034, 0.6247, 0.4148, 0.01784, 0.2199, 0.5989, 0.5395, 0.05067, 0.1241, 0.03007, 0.223, 0.005317, 0.6246]): _vg.add([_i], _w, 'REPLACE')
_vg = ob_cube.vertex_groups.new(name='Bone_L')
for _i, _w in zip([1, 2, 6, 7, 8, 9, 10, 11, 12, 13, 14, 15, 16, 20, 21, 22, 24, 25, 26, 46, 47, 64, 65, 66, 67, 68, 69, 70, 71, 72, 73, 74, 75, 84, 85, 87, 88, 89, 90, 101, 110, 136, 137, 138, 139, 140, 141, 142, 143, 144, 145, 147, 160, 161, 163, 164, 165, 167, 168, 169, 170, 174, 175, 176, 177, 178, 179, 193, 194, 195, 196, 198, 229, 230, 231, 232, 233, 235, 236, 237, 238, 244, 253, 260, 266, 267, 268, 269, 275, 280, 288, 289, 290, 291, 297, 306, 313, 314, 315, 316, 322, 331, 342, 343, 344, 345, 346, 347, 348, 349, 350, 351, 352, 353, 364, 368, 378, 379, 384, 385, 391, 392, 396, 397, 400, 401, 446, 447, 450, 451, 464, 518, 519, 520, 521, 524, 525, 526, 528, 555, 556, 558, 559, 560, 562, 563, 564, 565, 569, 570, 571, 572, 640, 641, 643, 756, 760, 761, 763, 764, 765, 767, 769, 805, 806, 807, 808, 809, 810, 811, 812, 813, 814, 815, 822, 826, 827, 833, 839, 852, 853, 888, 890, 893, 894, 895, 896, 897, 898, 899, 900, 901, 902, 903, 910, 914, 919, 925, 938], [0.132, 0.2118, 0.6654, 0.4169, 0.5766, 0.5292, 0.5972, 0.5456, 0.1117, 0.09493, 0.1033, 0.07227, 0.7662, 0.6826, 0.6742, 0.8527, 0.1941, 0.3347, 0.0404, 0.2236, 0.07847, 0.3465, 0.385, 0.07596, 0.04091, 0.6412, 0.5472, 0.2042, 0.2797, 0.4265, 0.5885, 0.04776, 0.05922, 0.2221, 0.1198, 0.08327, 0.5664, 0.09743, 0.8912, 0.08764, 0.3911, 0.5159, 0.3269, 0.532, 0.2688, 0.1481, 0.287, 0.04041, 0.01963, 0.06481, 6.82e-05, 0.01607, 0.4911, 0.3167, 0.1106, 0.1958, 0.009137, 0.4639, 0.6023, 0.2015, 0.3373, 0.3891, 0.2645, 0.2308, 0.1025, 0.02573, 0.001117, 0.01241, 0.01165, 0.01751, 0.00993, 0.008303, 0.102, 0.1132, 0.07164, 0.05766, 0.08969, 0.1027, 0.5518, 0.09547, 0.8668, 0.08149, 0.3631, 0.002025, 0.5378, 0.3029, 0.06211, 0.0129, 0.01203, 0.1192, 0.07493, 0.5836, 0.1003, 0.901, 0.09866, 0.4248, 0.5058, 0.2682, 0.05977, 0.0107, 0.01333, 0.1105, 0.7917, 0.7924, 0.7846, 0.7598, 0.7443, 0.7731, 0.7219, 0.7144, 0.7833, 0.7694, 0.7873, 0.7719, 0.321, 0.2366, 0.2007, 0.3698, 0.08459, 0.1502, 0.005977, 0.0195, 0.07971, 0.03795, 0.0202, 0.05346, 0.1411, 0.2514, 0.03964, 0.07205, 0.07643, 0.1442, 0.1797, 0.05595, 0.006489, 0.1204, 0.0345, 0.005757, 0.005719, 0.2304, 0.1278, 0.06377, 0.1103, 0.002511, 0.1475, 0.1136, 0.09851, 0.1787, 0.0999, 0.06418, 0.05827, 0.03499, 0.02766, 0.05537, 0.01325, 0.2827, 0.2789, 0.02797, 0.006792, 0.04878, 0.04963, 0.01234, 0.002557, 0.3104, 0.1793, 0.6267, 0.556, 0.1178, 0.2068, 0.2884, 0.391, 0.5104, 0.09872, 0.06828, 0.2671, 0.2765, 0.1615, 0.03313, 0.06506, 0.149, 0.085, 0.3056, 0.1633, 0.3631, 0.1457, 0.6341, 0.5533, 0.1294, 0.2281, 0.2387, 0.324, 0.5523, 0.07039, 0.06367, 0.2424, 0.1809, 0.03666, 0.0686, 0.09179]): _vg.add([_i], _w, 'REPLACE')
_vg = ob_cube.vertex_groups.new(name='Bone_L.001')
for _i, _w in zip([1, 2, 6, 7, 8, 9, 10, 11, 12, 13, 14, 15, 16, 20, 21, 22, 24, 25, 44, 45, 46, 47, 48, 49, 50, 51, 64, 65, 66, 67, 68, 69, 70, 71, 72, 73, 74, 75, 76, 77, 84, 85, 87, 88, 89, 90, 100, 101, 102, 103, 110, 111, 160, 164, 169, 170, 235, 236, 237, 238, 243, 244, 245, 246, 253, 260, 286, 288, 289, 290, 291, 296, 297, 298, 299, 306, 342, 343, 344, 345, 346, 347, 348, 349, 350, 351, 352, 353, 805, 806, 807, 808, 811, 812, 813, 814, 815, 816, 817, 822, 826, 888, 893, 894, 895, 896, 899, 900, 901, 902, 903, 904, 905, 910, 914], [0.8522, 0.7566, 0.2755, 0.4767, 0.3388, 0.3452, 0.179, 0.1791, 0.04521, 0.0292, 0.01001, 0.004212, 0.06083, 0.06139, 0.03071, 0.01167, 0.0395, 0.06166, 0.8042, 0.8293, 0.8123, 0.7952, 0.08343, 0.05434, 0.05237, 0.02273, 0.5577, 0.5909, 0.896, 0.9236, 0.2685, 0.2838, 0.769, 0.6511, 0.05954, 0.06388, 0.9155, 0.9259, 0.03944, 0.03802, 0.7239, 0.8687, 0.9055, 0.3129, 0.04184, 0.05328, 0.894, 0.7771, 0.01877, 0.0127, 0.5268, 0.9548, 0.00249, 0.006825, 0.0005931, 0.006341, 0.8823, 0.3279, 0.03965, 0.06133, 0.8892, 0.7929, 0.0169, 0.01183, 0.5445, 0.9471, 0.9561, 0.9157, 0.3149, 0.04372, 0.04245, 0.8889, 0.7464, 0.03678, 0.01878, 0.5224, 0.02908, 0.0217, 0.02788, 0.009268, 0.003795, 0.006857, 0.00593, 0.003067, 0.02794, 0.007521, 0.02647, 0.005686, 0.05517, 0.8036, 0.2412, 0.2399, 0.6686, 0.5216, 0.06455, 0.8802, 0.8614, 0.04444, 0.02121, 0.665, 0.007782, 0.007276, 0.05775, 0.8391, 0.2561, 0.2615, 0.7271, 0.5983, 0.06447, 0.8999, 0.8916, 0.04075, 0.02674, 0.6976, 0.0004009]): _vg.add([_i], _w, 'REPLACE')
_vg = ob_cube.vertex_groups.new(name='Bone_L.002')
for _i, _w in zip([44, 45, 47, 48, 49, 50, 51, 52, 53, 54, 55, 56, 57, 58, 59, 60, 62, 67, 74, 76, 77, 78, 79, 80, 81, 82, 83, 100, 101, 102, 103, 104, 105, 106, 107, 108, 109, 111, 112, 124, 125, 126, 127, 128, 129, 130, 131, 132, 133, 134, 135, 209, 210, 211, 212, 213, 214, 215, 216, 243, 244, 245, 246, 247, 248, 249, 250, 251, 252, 254, 262, 263, 264, 265, 276, 277, 296, 297, 298, 299, 300, 301, 302, 303, 304, 305, 307, 309, 310, 311, 312, 327, 328, 781, 783, 785, 790, 791, 793, 794, 795, 796, 797, 798, 799, 800, 801, 802, 803, 804, 815, 816, 817, 818, 819, 820, 821, 823, 824, 825, 828, 829, 830, 831, 832, 860, 861, 862, 863, 864, 865, 866, 867, 868, 869, 870, 871, 872, 873, 874, 875, 876, 877, 878, 879, 880, 881, 882, 883, 884, 885, 886, 887, 889, 892, 903, 904, 905, 906, 907, 908, 909, 911, 912, 913, 915, 916, 917, 918, 944, 945, 946, 947, 948, 949, 950, 951, 952, 953, 954, 955, 956, 957, 958], [0.187, 0.1576, 0.111, 0.9184, 0.9441, 0.9482, 0.9592, 0.9848, 0.9772, 0.9829, 0.9744, 0.9056, 0.8127, 0.8382, 0.7659, 0.05212, 0.0516, 0.001988, 0.007018, 0.9577, 0.9547, 0.9887, 0.9779, 0.9156, 0.8126, 0.05122, 0.01602, 0.1018, 0.1208, 0.9655, 0.9657, 0.9878, 0.984, 0.9008, 0.8187, 0.01281, 0.005165, 0.001773, 0.009787, 0.05786, 0.0598, 0.1021, 0.09676, 0.05548, 0.05146, 0.05887, 0.06758, 0.09606, 0.02849, 0.09543, 0.02556, 0.9611, 0.9766, 0.9696, 0.9831, 0.9575, 0.9841, 0.9722, 0.9823, 0.1053, 0.1113, 0.9662, 0.9657, 0.9862, 0.982, 0.8678, 0.8069, 0.09777, 0.03361, 0.3613, 0.5717, 0.3861, 0.4906, 0.3715, 0.9782, 0.9694, 0.1072, 0.1398, 0.9568, 0.9633, 0.9873, 0.9845, 0.9244, 0.8259, 0.5525, 0.4416, 0.3452, 0.3868, 0.3738, 0.4562, 0.5354, 0.9737, 0.9843, 0.01843, 0.03328, 0.02705, 0.02611, 0.02313, 0.0975, 0.08356, 0.09157, 0.0908, 0.1514, 0.09326, 0.1629, 0.172, 0.1757, 0.1659, 0.07941, 0.1304, 0.05662, 0.9569, 0.9618, 0.9869, 0.977, 0.8924, 0.7906, 0.00547, 0.006553, 0.05938, 0.9584, 0.9817, 0.05601, 0.3671, 0.4253, 0.08795, 0.1184, 0.06874, 0.08006, 0.06616, 0.08043, 0.07365, 0.07391, 0.0736, 0.07388, 0.05858, 0.1187, 0.1262, 0.1302, 0.05507, 0.07181, 0.05858, 0.07367, 0.06736, 0.1278, 0.1251, 0.09343, 0.07196, 0.08307, 0.07646, 0.07239, 0.07381, 0.07373, 0.9571, 0.1247, 0.01393, 0.958, 0.9596, 0.9879, 0.9776, 0.9064, 0.8019, 0.007713, 0.01048, 0.06309, 0.9831, 0.05392, 0.3535, 0.4339, 0.09423, 0.065, 0.08081, 0.07355, 0.07396, 0.08819, 0.07377, 0.07377, 0.07377, 0.07377, 0.07377, 0.07377, 0.07377, 0.07377, 0.07377]): _vg.add([_i], _w, 'REPLACE')
_vg = ob_cube.vertex_groups.new(name='Bone_L.003')
for _i, _w in zip([56, 57, 58, 59, 60, 61, 62, 63, 80, 81, 82, 83, 106, 107, 108, 109, 112, 124, 125, 126, 127, 128, 129, 130, 131, 132, 133, 134, 135, 209, 211, 213, 215, 249, 250, 251, 252, 254, 262, 263, 264, 265, 277, 302, 303, 304, 305, 307, 309, 310, 311, 312, 780, 781, 782, 783, 784, 785, 786, 787, 788, 789, 790, 791, 792, 793, 794, 795, 796, 797, 798, 799, 800, 801, 802, 803, 804, 820, 821, 823, 824, 825, 828, 830, 831, 832, 858, 859, 860, 861, 862, 863, 864, 865, 866, 867, 868, 869, 870, 871, 872, 873, 874, 875, 876, 877, 878, 879, 880, 881, 882, 883, 884, 885, 886, 887, 889, 892, 908, 909, 911, 912, 913, 916, 917, 918, 942, 943, 944, 945, 946, 947, 948, 949, 950, 951, 952, 953, 954, 955, 956, 957, 958], [0.09421, 0.187, 0.1617, 0.2338, 0.9479, 0.9832, 0.9484, 0.9845, 0.08432, 0.1871, 0.9488, 0.967, 0.0991, 0.1811, 0.9686, 0.9724, 0.9701, 0.9421, 0.9402, 0.8979, 0.9032, 0.9445, 0.9485, 0.9411, 0.9324, 0.9039, 0.9607, 0.9046, 0.9622, 0.02096, 0.002109, 0.02555, 0.0001671, 0.1321, 0.193, 0.9022, 0.9582, 0.6387, 0.4282, 0.6138, 0.5093, 0.6284, 0.005533, 0.0755, 0.174, 0.4474, 0.5582, 0.6548, 0.6131, 0.6262, 0.5436, 0.4645, 0.9829, 0.9658, 0.9867, 0.9584, 0.9879, 0.9615, 0.9757, 0.9807, 0.9807, 0.9842, 0.9619, 0.9634, 0.9874, 0.9025, 0.9164, 0.9084, 0.9092, 0.8486, 0.9067, 0.8371, 0.8279, 0.8243, 0.8341, 0.9206, 0.8695, 0.1075, 0.2092, 0.9723, 0.9717, 0.9406, 0.02501, 0.944, 0.6328, 0.5745, 0.9845, 0.9785, 0.912, 0.8815, 0.9313, 0.9199, 0.9338, 0.9196, 0.9263, 0.9261, 0.9264, 0.9261, 0.9414, 0.8813, 0.8738, 0.8698, 0.9449, 0.9282, 0.9414, 0.9263, 0.9326, 0.8722, 0.8749, 0.9065, 0.928, 0.9169, 0.9235, 0.9276, 0.9262, 0.9263, 0.02681, 0.8753, 0.09354, 0.1978, 0.9711, 0.9698, 0.9369, 0.9461, 0.6465, 0.5659, 0.9828, 0.9772, 0.9058, 0.935, 0.9192, 0.9264, 0.926, 0.9118, 0.9263, 0.9263, 0.9263, 0.9263, 0.9263, 0.9263, 0.9263, 0.9263, 0.9263]): _vg.add([_i], _w, 'REPLACE')
_vg = ob_cube.vertex_groups.new(name='Bone_R')
for _i, _w in zip([16, 20, 21, 24, 25, 72, 73, 136, 137, 139, 140, 160, 161, 163, 164, 165, 167, 168, 169, 170, 174, 175, 176, 177, 233, 266, 345, 346, 347, 348, 349, 350, 351, 353, 364, 367, 368, 369, 376, 377, 378, 379, 380, 381, 382, 383, 384, 385, 386, 387, 388, 389, 391, 392, 396, 397, 398, 400, 401, 402, 422, 423, 440, 441, 442, 443, 444, 445, 446, 447, 448, 449, 450, 451, 452, 453, 462, 463, 464, 467, 468, 469, 470, 481, 490, 491, 518, 519, 520, 521, 523, 524, 525, 526, 527, 528, 529, 530, 532, 537, 555, 556, 558, 559, 560, 562, 563, 564, 565, 569, 570, 571, 572, 573, 591, 592, 593, 594, 598, 605, 637, 638, 639, 640, 641, 642, 643, 647, 648, 649, 650, 656, 665, 672, 678, 679, 680, 681, 687, 692, 698, 701, 702, 703, 704, 710, 719, 726, 727, 728, 729, 736, 745, 756, 757, 758, 759, 760, 761, 762, 763, 764, 765, 766, 767, 768, 769, 805, 809, 810, 813, 826, 827, 833, 834, 835, 836, 837, 838, 839, 840, 841, 850, 852, 853, 888, 890, 893, 897, 898, 901, 914, 919, 920, 921, 922, 923, 924, 925, 926, 927, 936, 938], [0.01799, 0.07007, 0.03261, 0.009816, 0.0518, 0.02905, 0.06549, 0.05653, 0.009561, 0.03655, 0.006906, 0.1972, 0.12, 0.05266, 0.1089, 0.001957, 0.1452, 0.1116, 0.08369, 0.1631, 0.1003, 0.06499, 0.059, 0.03332, 0.01378, 0.0004219, 0.02793, 0.000356, 0.007158, 0.04841, 0.04944, 3.301e-05, 0.0126, 0.003045, 0.3182, 0.6816, 0.2335, 0.2258, 0.8348, 0.4173, 0.1871, 0.3092, 0.7016, 0.5445, 0.6743, 0.5397, 0.0692, 0.1509, 0.1218, 0.09187, 0.1101, 0.06731, 0.005333, 0.7611, 0.7041, 0.6437, 0.865, 0.1599, 0.3548, 0.04017, 0.475, 0.09455, 0.3669, 0.5797, 0.08565, 0.1922, 0.7933, 0.5384, 0.116, 0.2335, 0.6629, 0.3097, 0.2935, 0.6115, 0.1179, 0.06794, 0.2461, 0.356, 0.07261, 0.1385, 0.6082, 0.1, 0.8988, 0.1318, 0.4534, 0.01934, 0.1398, 0.1795, 0.5146, 0.3105, 0.5286, 0.1196, 0.2624, 0.1347, 0.2744, 0.004493, 0.03577, 0.01316, 0.05985, 0.01084, 0.465, 0.2954, 0.0901, 0.2003, 0.008375, 0.4602, 0.5993, 0.1592, 0.3285, 0.3884, 0.2493, 0.2266, 0.09409, 0.02291, 0.01784, 0.009249, 0.02178, 0.006497, 0.009658, 0.001487, 0.09764, 0.1055, 0.06509, 0.02283, 0.05452, 0.05264, 0.08676, 0.134, 0.581, 0.0962, 0.8715, 0.112, 0.3999, 0.02574, 0.5354, 0.2911, 0.05775, 0.00831, 0.01185, 0.1119, 0.05389, 0.1843, 0.6473, 0.1049, 0.9109, 0.1639, 0.5368, 0.5002, 0.2542, 0.05469, 0.005561, 0.01647, 0.102, 0.2817, 0.7911, 0.7945, 0.7849, 0.2781, 0.7603, 0.7446, 0.7747, 0.7214, 0.7141, 0.783, 0.7706, 0.7882, 0.7734, 0.02212, 0.09525, 0.1995, 0.06051, 0.1407, 0.07064, 0.23, 0.4318, 0.7545, 0.5482, 0.6587, 0.4238, 0.5335, 0.2193, 0.079, 0.2914, 0.275, 0.1271, 0.1516, 0.3008, 0.02577, 0.1052, 0.2163, 0.06305, 0.07701, 0.2594, 0.3903, 0.775, 0.5449, 0.6583, 0.3755, 0.5756, 0.1616, 0.07329, 0.2682, 0.1422]): _vg.add([_i], _w, 'REPLACE')
_vg = ob_cube.vertex_groups.new(name='Bone_R.001')
for _i, _w in zip([367, 369, 376, 377, 380, 381, 382, 383, 386, 387, 392, 396, 397, 400, 401, 420, 421, 422, 423, 424, 425, 426, 427, 429, 440, 441, 442, 443, 444, 445, 448, 449, 450, 451, 452, 453, 454, 455, 457, 462, 463, 467, 468, 469, 470, 480, 481, 482, 483, 490, 491, 647, 648, 649, 650, 655, 656, 657, 658, 665, 672, 698, 701, 702, 703, 704, 709, 710, 711, 712, 719, 757, 758, 759, 761, 763, 764, 766, 767, 768, 769, 833, 834, 835, 836, 837, 838, 839, 840, 841, 842, 843, 850, 919, 920, 921, 922, 923, 924, 925, 926, 927, 928, 929, 936], [0.3025, 0.7406, 0.1039, 0.4646, 0.2109, 0.3232, 0.09696, 0.1683, 0.01223, 0.01748, 0.05748, 0.001721, 0.02401, 0.03224, 0.01286, 0.7945, 0.8526, 0.5595, 0.7786, 0.09082, 0.3785, 0.05908, 0.04286, 0.03414, 0.5329, 0.3945, 0.8878, 0.7779, 0.1134, 0.2703, 0.3094, 0.6147, 0.05548, 0.007311, 0.847, 0.9177, 0.05017, 0.09471, 0.00788, 0.6957, 0.632, 0.8502, 0.2673, 0.02049, 0.04208, 0.9005, 0.7315, 0.06315, 0.01741, 0.4617, 0.9399, 0.8507, 0.2944, 0.02143, 0.05557, 0.9, 0.7609, 0.09751, 0.01813, 0.5045, 0.938, 0.923, 0.8065, 0.2479, 0.01914, 0.02398, 0.8924, 0.6796, 0.05754, 0.02379, 0.4084, 0.02386, 0.01411, 0.02233, 0.004929, 0.002243, 0.001992, 0.02263, 0.003014, 0.02048, 0.0009665, 0.05114, 0.5504, 0.1096, 0.2264, 0.2969, 0.4822, 0.01061, 0.7593, 0.8512, 0.05476, 0.0603, 0.6365, 0.05367, 0.5939, 0.1119, 0.2476, 0.3064, 0.5403, 0.00913, 0.8088, 0.8827, 0.05185, 0.07361, 0.6675]): _vg.add([_i], _w, 'REPLACE')
_vg = ob_cube.vertex_groups.new(name='Bone_R.002')
for _i, _w in zip([420, 421, 423, 424, 425, 426, 427, 428, 429, 430, 431, 432, 433, 434, 435, 436, 437, 439, 452, 454, 455, 456, 457, 458, 459, 460, 461, 480, 481, 482, 483, 484, 485, 486, 487, 489, 492, 609, 610, 611, 612, 613, 614, 615, 616, 655, 656, 657, 658, 659, 660, 661, 662, 664, 666, 688, 689, 709, 710, 711, 712, 713, 714, 715, 716, 717, 718, 741, 742, 841, 842, 843, 844, 845, 846, 847, 848, 849, 851, 854, 855, 856, 857, 891, 927, 928, 929, 930, 931, 932, 933, 934, 935, 937, 939, 940, 941], [0.1825, 0.1321, 0.1105, 0.9135, 0.6208, 0.9471, 0.9493, 0.9869, 0.9522, 0.9895, 0.9815, 0.9578, 0.9237, 0.95, 0.9259, 0.08072, 0.06282, 0.1801, 0.005781, 0.9555, 0.9043, 0.9909, 0.9661, 0.9769, 0.9335, 0.097, 0.1223, 0.09324, 0.1216, 0.937, 0.9637, 0.9821, 0.9889, 0.9611, 0.9438, 0.1385, 0.001912, 0.9807, 0.9898, 0.9675, 0.9892, 0.9695, 0.9923, 0.9881, 0.9861, 0.09244, 0.112, 0.9023, 0.9626, 0.9751, 0.9872, 0.9495, 0.94, 0.1514, 0.03375, 0.9821, 0.9865, 0.1012, 0.1407, 0.9432, 0.9618, 0.9851, 0.9896, 0.9689, 0.9461, 0.005264, 0.06375, 0.989, 0.9887, 0.05485, 0.9553, 0.9372, 0.9904, 0.9746, 0.9694, 0.9296, 0.0203, 0.1618, 0.06083, 0.9746, 0.9918, 0.08064, 0.0207, 0.9716, 0.01005, 0.9561, 0.9246, 0.9907, 0.9708, 0.9738, 0.9317, 0.0653, 0.1449, 0.03519, 0.9922, 0.06091, 0.008549]): _vg.add([_i], _w, 'REPLACE')
_vg = ob_cube.vertex_groups.new(name='Bone_R.003')
for _i, _w in zip([434, 436, 438, 439, 460, 461, 487, 489, 492, 506, 508, 512, 514, 662, 664, 666, 716, 718, 720, 723, 848, 849, 851, 856, 857, 934, 935, 937, 940, 941], [0.03327, 0.1302, 1.004, 0.1508, 0.6553, 0.04388, 0.008462, 0.594, 0.1742, 0.06629, 0.1301, 0.01183, 0.03099, 0.002286, 0.3507, 0.1115, 0.02267, 0.8522, 0.298, 0.0301, 0.9154, 0.08883, 0.4558, 0.229, 0.7289, 0.8096, 0.06781, 0.31, 0.1701, 0.5587]): _vg.add([_i], _w, 'REPLACE')
_vg = ob_cube.vertex_groups.new(name='Bone_R.004')
for _i, _w in zip([433, 435, 436, 437, 439, 459, 460, 461, 488, 489, 492, 506, 507, 508, 509, 510, 511, 512, 513, 515, 661, 662, 663, 664, 666, 674, 675, 717, 718, 720, 722, 723, 847, 848, 849, 851, 856, 857, 933, 934, 935, 937, 940, 941], [0.02806, 0.03471, 0.5269, 0.4472, 0.5511, 0.02853, 0.1156, 0.5737, 0.4807, 0.2342, 0.6631, 0.1162, 0.1154, 0.05265, 0.1111, 0.04065, 0.008856, 0.003686, 0.01397, 0.01056, 0.0001082, 0.005486, 0.4721, 0.4427, 0.6717, 0.0499, 0.0251, 0.4752, 0.07155, 0.5479, 0.06213, 0.05383, 0.03404, 0.006643, 0.555, 0.4055, 0.5767, 0.1919, 0.03138, 0.06406, 0.563, 0.5423, 0.6279, 0.3332]): _vg.add([_i], _w, 'REPLACE')
_vg = ob_cube.vertex_groups.new(name='Bone_R.005')
for _i, _w in zip([433, 436, 437, 439, 460, 461, 488, 489, 492, 506, 507, 508, 509, 510, 511, 512, 513, 514, 515, 516, 517, 663, 664, 666, 674, 675, 676, 677, 717, 720, 722, 723, 724, 725, 849, 851, 856, 857, 934, 935, 937, 940, 941], [0.01718, 0.2622, 0.4833, 0.1179, 0.1321, 0.2569, 0.501, 0.01657, 0.1367, 0.796, 0.8638, 0.7962, 0.857, 0.948, 0.9574, 0.9357, 0.9609, 0.9301, 0.9602, 0.9915, 0.9871, 0.5037, 0.05514, 0.1749, 0.9447, 0.9523, 0.9919, 0.9881, 0.4865, 0.1303, 0.9207, 0.9013, 0.9816, 0.9756, 0.1943, 0.07786, 0.1136, 0.03769, 0.06101, 0.2243, 0.105, 0.1411, 0.07885]): _vg.add([_i], _w, 'REPLACE')
_vg = ob_cube.vertex_groups.new(name='Bone.001')
for _i, _w in zip([16, 20, 21, 22, 90, 136, 137, 138, 139, 140, 141, 142, 143, 144, 145, 146, 147, 148, 149, 150, 151, 152, 153, 154, 155, 156, 160, 161, 167, 168, 169, 170, 174, 175, 176, 177, 178, 179, 180, 181, 182, 183, 184, 185, 186, 187, 188, 189, 190, 191, 221, 222, 223, 224, 225, 226, 227, 228, 229, 230, 231, 232, 233, 238, 266, 267, 268, 269, 270, 271, 272, 274, 278, 279, 280, 291, 313, 314, 315, 316, 317, 318, 319, 321, 329, 330, 331, 342, 343, 344, 345, 346, 347, 348, 349, 350, 351, 352, 353, 364, 368, 378, 379, 392, 396, 397, 398, 446, 447, 464, 470, 518, 519, 520, 521, 522, 523, 524, 525, 526, 527, 528, 529, 530, 531, 532, 533, 534, 535, 536, 537, 538, 539, 540, 541, 542, 543, 544, 545, 546, 547, 548, 549, 550, 551, 555, 556, 562, 563, 564, 565, 569, 570, 571, 572, 573, 574, 575, 576, 577, 578, 579, 580, 581, 582, 583, 584, 585, 586, 587, 588, 589, 623, 624, 625, 626, 627, 628, 629, 630, 631, 632, 633, 634, 635, 636, 637, 638, 639, 640, 641, 642, 643, 644, 650, 678, 679, 680, 681, 682, 683, 684, 686, 690, 691, 692, 704, 726, 727, 728, 729, 730, 731, 732, 733, 735, 743, 744, 745, 756, 757, 758, 759, 760, 761, 762, 763, 764, 765, 766, 767, 768, 769, 897, 914, 938], [0.06626, 0.01332, 0.04277, 0.07711, 0.01475, 0.3927, 0.6212, 0.4289, 0.6697, 0.8074, 0.686, 0.9398, 0.9536, 0.925, 0.9646, 0.9727, 0.96, 0.9872, 0.9887, 0.9726, 0.9887, 0.9941, 0.9949, 0.9949, 0.9736, 0.9799, 0.0481, 0.09843, 0.2311, 0.2041, 0.02198, 0.002325, 0.4779, 0.6334, 0.6918, 0.8385, 0.9402, 0.9606, 0.9648, 0.9803, 0.9857, 0.9882, 0.9945, 0.9953, 0.9967, 0.9879, 0.972, 0.9716, 0.9814, 0.9875, 0.9823, 0.986, 0.9764, 0.9838, 0.9776, 0.9827, 0.984, 0.9771, 0.8697, 0.8723, 0.9058, 0.9109, 0.8708, 0.02378, 0.4169, 0.6645, 0.9266, 0.9609, 0.9885, 0.9949, 0.9725, 0.9965, 0.9833, 0.9765, 0.8636, 0.0177, 0.4574, 0.7065, 0.931, 0.9633, 0.989, 0.995, 0.9753, 0.9966, 0.9843, 0.979, 0.8757, 0.1066, 0.1239, 0.1171, 0.1275, 0.1754, 0.1368, 0.1456, 0.158, 0.1145, 0.1346, 0.1191, 0.143, 0.1666, 0.3698, 0.1105, 0.04606, 0.06566, 0.01444, 0.04197, 0.07869, 0.0246, 0.002121, 0.8285, 0.01303, 0.6573, 0.6103, 0.3949, 0.643, 0.9634, 0.4352, 0.7417, 0.6777, 0.8237, 0.7011, 0.9411, 0.9425, 0.9572, 0.9887, 0.9308, 0.9648, 0.966, 0.9747, 0.9951, 0.963, 0.9858, 0.9874, 0.989, 0.9735, 0.9889, 0.9942, 0.9942, 0.995, 0.9969, 0.9949, 0.975, 0.981, 0.9884, 0.9679, 0.04906, 0.09787, 0.2305, 0.2084, 0.02158, 0.002625, 0.4793, 0.6519, 0.6972, 0.8472, 0.9416, 0.9628, 0.9655, 0.9811, 0.9857, 0.9885, 0.9945, 0.9953, 0.9967, 0.9883, 0.9724, 0.9749, 0.9818, 0.9877, 0.9723, 0.9817, 0.9877, 0.9888, 0.981, 0.9827, 0.9864, 0.977, 0.9843, 0.9784, 0.9834, 0.9783, 0.9822, 0.987, 0.9847, 0.9773, 1.0, 0.8749, 0.8814, 0.9134, 0.9157, 0.8825, 0.9159, 0.8742, 0.9966, 0.0221, 0.4216, 0.6787, 0.9317, 0.9635, 0.9887, 0.9949, 0.9738, 0.9965, 0.9837, 0.9773, 0.8723, 0.01636, 0.4666, 0.7235, 0.9369, 0.9662, 0.9893, 0.9968, 0.9951, 0.9768, 0.9967, 0.9848, 0.9799, 0.8857, 0.2703, 0.1058, 0.1239, 0.1166, 0.3045, 0.1263, 0.1764, 0.1356, 0.1449, 0.1574, 0.1139, 0.1334, 0.1188, 0.142, 0.009695, 0.008001, 0.007658]): _vg.add([_i], _w, 'REPLACE')
_vg = ob_cube.vertex_groups.new(name='Bone.002')
for _i, _w in zip([0, 3, 4, 5, 8, 9, 10, 11, 12, 13, 14, 15, 17, 18, 19, 20, 24, 25, 26, 27, 64, 65, 68, 69, 72, 73, 88, 89, 110, 113, 114, 115, 116, 117, 118, 119, 157, 158, 159, 160, 162, 163, 164, 165, 166, 169, 170, 172, 173, 192, 193, 194, 195, 196, 197, 198, 199, 200, 201, 202, 203, 204, 205, 206, 207, 208, 217, 218, 219, 220, 236, 237, 253, 261, 275, 289, 290, 306, 308, 322, 323, 324, 325, 326, 365, 366, 370, 371, 372, 373, 374, 375, 379, 380, 381, 382, 383, 384, 385, 386, 387, 388, 389, 390, 391, 393, 394, 395, 396, 400, 401, 402, 403, 440, 441, 444, 445, 446, 447, 450, 451, 468, 469, 490, 493, 494, 495, 496, 497, 498, 499, 500, 501, 552, 553, 554, 555, 557, 558, 559, 560, 561, 564, 565, 567, 568, 590, 591, 592, 593, 594, 595, 596, 597, 598, 599, 600, 601, 602, 603, 604, 605, 606, 607, 608, 617, 618, 619, 620, 621, 622, 648, 649, 665, 673, 687, 702, 703, 719, 721, 736, 737, 738, 739, 740, 805, 807, 808, 809, 810, 812, 813, 826, 827, 833, 835, 836, 838, 839, 852, 853, 888, 890, 893, 895, 896, 897, 898, 901, 914, 919, 921, 922, 925, 938], [0.005893, 0.009609, 0.03657, 0.09993, 0.04454, 0.0539, 0.09009, 0.1035, 0.6085, 0.6425, 0.6415, 0.6574, 0.02271, 0.09379, 0.2449, 0.01017, 0.1333, 0.1419, 0.7228, 0.7934, 0.01792, 0.003934, 0.002471, 0.02659, 0.05469, 0.05727, 0.07394, 0.6283, 0.03441, 0.07005, 0.07638, 0.09322, 0.1403, 0.149, 0.3881, 0.08949, 0.0403, 0.09971, 0.2489, 0.019, 0.001768, 0.1358, 0.1491, 0.7434, 0.798, 0.05516, 0.06424, 0.1571, 0.3783, 0.6263, 0.2888, 0.4239, 0.4653, 0.4092, 0.6293, 0.2951, 0.5815, 0.6441, 0.109, 0.1125, 0.146, 0.1533, 0.2088, 0.2316, 0.09397, 0.08596, 0.4582, 0.4388, 0.5499, 0.5687, 0.06839, 0.6364, 0.0332, 0.0593, 0.3835, 0.0638, 0.6205, 0.02085, 0.04139, 0.2746, 0.1097, 0.1428, 0.2008, 0.08211, 0.003578, 0.02048, 0.04368, 0.02938, 0.05282, 0.1285, 0.25, 0.1017, 0.02178, 0.04978, 0.05779, 0.09336, 0.1101, 0.1356, 0.1466, 0.6303, 0.6875, 0.6593, 0.7106, 0.7984, 0.7445, 0.028, 0.09636, 0.2529, 0.01071, 0.1363, 0.1425, 0.7298, 0.8033, 0.02289, 0.006884, 0.004324, 0.03086, 0.05552, 0.06568, 0.05553, 0.05771, 0.0786, 0.6603, 0.03992, 0.08121, 0.09428, 0.1161, 0.201, 0.3744, 0.1606, 0.1523, 0.3959, 0.1021, 0.0421, 0.1005, 0.2516, 0.01919, 0.003013, 0.1366, 0.1492, 0.7446, 0.801, 0.05533, 0.0643, 0.158, 0.3826, 0.6333, 0.3095, 0.5193, 0.487, 0.5776, 0.5791, 0.6472, 0.6485, 0.3255, 0.5871, 0.6455, 0.1251, 0.1293, 0.1655, 0.1733, 0.2382, 0.2596, 0.1088, 0.09915, 0.4382, 0.4664, 0.4416, 0.5684, 0.5601, 0.5736, 0.07296, 0.672, 0.03896, 0.06602, 0.4289, 0.06769, 0.6492, 0.02509, 0.06381, 0.2992, 0.1267, 0.1618, 0.232, 0.0985, 0.07847, 0.03989, 0.05764, 0.07954, 0.09022, 0.007472, 0.08285, 0.09003, 0.07937, 0.0798, 0.04313, 0.06107, 0.01141, 0.08339, 0.09009, 0.07973, 0.07616, 0.07622, 0.0657, 0.01949, 0.04423, 0.06656, 0.07691, 0.06901, 0.06633, 0.06674, 0.02198, 0.04967, 0.06951, 0.06659]): _vg.add([_i], _w, 'REPLACE')
_vg = ob_cube.vertex_groups.new(name='Bone.002_L')
for _i, _w in zip([0, 3, 4, 5, 12, 13, 14, 15, 17, 18, 19, 23, 26, 27, 30, 31, 86, 89, 91, 113, 114, 115, 116, 117, 118, 119, 121, 157, 158, 159, 162, 165, 166, 171, 172, 173, 192, 193, 194, 195, 196, 197, 198, 199, 200, 201, 202, 203, 204, 205, 206, 207, 208, 217, 218, 219, 220, 234, 237, 255, 261, 273, 275, 281, 287, 290, 308, 320, 322, 323, 324, 325, 326, 365, 370, 372, 373, 374, 375, 390, 391, 393, 394, 395, 399, 402, 403, 465, 471, 495, 496, 497, 498, 499, 500, 552, 553, 554, 557, 560, 561, 566, 567, 568, 590, 593, 594, 595, 596, 597, 599, 600, 617, 618, 619, 620, 621, 622, 645, 667, 685, 693, 699, 734], [0.4991, 0.4966, 0.5243, 0.4742, 0.1293, 0.1125, 0.1086, 0.1124, 0.6982, 0.6504, 0.4671, 0.7388, 0.06949, 0.05263, 0.002191, 0.01256, 0.4889, 0.1338, 0.7953, 0.4875, 0.4735, 0.4891, 0.4509, 0.6066, 0.2911, 0.4765, 0.001409, 0.5348, 0.5486, 0.3998, 0.5686, 0.05222, 0.04391, 0.6106, 0.5233, 0.2923, 0.1922, 0.4334, 0.3182, 0.2888, 0.3478, 0.1695, 0.4329, 0.185, 0.1552, 0.4765, 0.4744, 0.4683, 0.4679, 0.4529, 0.4496, 0.4765, 0.483, 0.2519, 0.2547, 0.2046, 0.1902, 0.4891, 0.1271, 0.7768, 0.4814, 0.5979, 0.3543, 0.7917, 0.4891, 0.1377, 0.4836, 0.6081, 0.4621, 0.4753, 0.4707, 0.4639, 0.4788, 0.4739, 0.4446, 0.02914, 0.05214, 0.3572, 0.4917, 0.03909, 0.04746, 0.1504, 0.2497, 0.2154, 0.1479, 0.01924, 0.02558, 0.5023, 0.1509, 0.0345, 0.04994, 0.2814, 0.4728, 0.2484, 0.2521, 0.3444, 0.4288, 0.3038, 0.3646, 0.04211, 0.03488, 0.3757, 0.4148, 0.2651, 0.09888, 0.01164, 0.0279, 0.1825, 0.1438, 0.134, 0.1747, 0.1349, 0.2497, 0.2219, 0.2425, 0.1864, 0.1802, 0.1797, 0.4937, 0.1557, 0.3731, 0.1518, 0.5009, 0.3761]): _vg.add([_i], _w, 'REPLACE')
_vg = ob_cube.vertex_groups.new(name='Bone.002_L.001')
for _i, _w in zip([0, 3, 4, 5, 12, 13, 14, 15, 17, 18, 19, 23, 28, 29, 30, 31, 32, 33, 34, 35, 86, 89, 91, 92, 93, 94, 95, 113, 114, 115, 116, 117, 118, 119, 120, 121, 122, 123, 157, 158, 159, 162, 171, 172, 173, 192, 193, 194, 195, 196, 197, 198, 200, 201, 202, 203, 204, 205, 206, 207, 208, 217, 218, 219, 220, 234, 237, 239, 240, 255, 256, 257, 261, 273, 275, 281, 282, 283, 287, 290, 292, 293, 308, 320, 322, 323, 324, 325, 326, 333, 334, 341, 365, 370, 374, 375, 465, 497, 498, 552, 553, 554, 557, 566, 567, 568, 596, 617, 619, 645, 685, 699, 734], [0.4559, 0.4552, 0.3957, 0.3658, 0.06195, 0.05231, 0.05234, 0.04239, 0.1173, 0.07535, 0.06464, 0.1092, 0.9243, 0.9564, 0.9298, 0.8933, 0.1152, 0.03825, 0.06122, 0.1049, 0.4915, 0.0641, 0.06594, 0.9664, 0.9363, 0.05091, 0.05858, 0.4186, 0.4214, 0.3781, 0.3467, 0.06857, 0.05056, 0.4128, 0.7744, 0.7742, 0.2936, 0.2554, 0.07309, 0.05169, 0.04124, 0.06673, 0.03643, 0.04412, 0.0382, 0.04303, 0.2096, 0.1729, 0.1576, 0.1377, 0.00999, 0.2117, 0.009661, 0.3865, 0.3864, 0.3511, 0.3444, 0.2889, 0.2699, 0.4071, 0.4056, 0.03676, 0.02329, 0.01665, 0.003873, 0.4967, 0.06181, 0.9662, 0.03717, 0.07343, 0.9402, 0.05582, 0.4427, 0.04525, 0.1948, 0.06858, 0.9268, 0.06786, 0.4965, 0.06479, 0.961, 0.06414, 0.4595, 0.03924, 0.1999, 0.3885, 0.3539, 0.2901, 0.419, 0.01544, 0.01737, 0.005725, 0.05173, 0.05719, 0.02674, 0.03619, 0.01949, 0.02099, 0.02815, 0.03635, 0.02094, 0.01373, 0.02744, 0.003995, 0.01489, 0.003757, 0.002516, 0.01469, 0.00595, 0.02625, 0.009087, 0.02142, 0.005224]): _vg.add([_i], _w, 'REPLACE')
_vg = ob_cube.vertex_groups.new(name='Bone.002_L.002')
for _i, _w in zip([28, 29, 30, 31, 32, 33, 34, 35, 36, 37, 38, 39, 41, 42, 92, 93, 94, 95, 96, 97, 99, 120, 121, 122, 123, 239, 240, 241, 242, 256, 257, 258, 259, 282, 283, 284, 292, 293, 294, 332, 333, 334, 335, 336, 337, 338, 339, 340, 341, 354, 355, 356, 357, 358, 359, 360, 361, 362, 363], [0.05749, 0.01359, 0.02432, 0.06894, 0.8713, 0.9481, 0.9314, 0.8816, 0.0092, 0.1353, 0.4496, 0.02093, 0.03016, 0.07472, 0.003488, 0.03144, 0.9431, 0.9348, 0.1784, 0.1699, 0.02674, 0.2107, 0.1932, 0.6911, 0.7275, 0.003344, 0.9511, 0.3483, 0.02182, 0.02377, 0.9382, 0.3636, 0.0552, 0.04499, 0.924, 0.07348, 0.01171, 0.9283, 0.09416, 0.9363, 0.8767, 0.8695, 0.8897, 0.9244, 0.8877, 0.8919, 0.9344, 0.9006, 0.8816, 0.867, 0.8651, 0.8991, 0.8814, 0.8813, 0.9058, 0.8818, 0.875, 0.9137, 0.8787]): _vg.add([_i], _w, 'REPLACE')
_vg = ob_cube.vertex_groups.new(name='Bone.002_L.003')
for _i, _w in zip([36, 37, 38, 39, 40, 41, 42, 43, 96, 97, 98, 99, 241, 242, 258, 259, 284, 285, 294, 295, 332, 333, 334, 335, 336, 337, 338, 339, 340, 341, 354, 355, 356, 357, 358, 359, 360, 361, 362, 363], [0.9701, 0.8644, 0.5503, 0.9643, 0.9972, 0.9599, 0.9252, 1.011, 0.8214, 0.8299, 0.975, 0.9616, 0.6516, 0.9641, 0.6362, 0.9448, 0.9263, 0.9919, 0.9056, 0.9915, 0.0444, 0.08948, 0.09613, 0.09161, 0.05667, 0.08951, 0.08739, 0.04737, 0.07382, 0.09003, 0.1152, 0.1176, 0.0896, 0.1063, 0.108, 0.08443, 0.1048, 0.1114, 0.07605, 0.1099]): _vg.add([_i], _w, 'REPLACE')
_vg = ob_cube.vertex_groups.new(name='Bone.002_R')
for _i, _w in zip([4, 5, 17, 18, 19, 23, 26, 27, 91, 116, 117, 118, 157, 158, 159, 162, 165, 166, 171, 172, 173, 192, 196, 197, 199, 200, 217, 218, 219, 220, 255, 273, 281, 320, 365, 366, 370, 371, 372, 373, 374, 375, 386, 387, 388, 389, 390, 391, 393, 394, 395, 399, 402, 403, 406, 407, 465, 466, 469, 471, 493, 494, 495, 496, 497, 498, 499, 500, 501, 503, 552, 553, 554, 557, 560, 561, 566, 567, 568, 590, 591, 592, 593, 594, 595, 596, 597, 598, 599, 600, 601, 602, 603, 604, 605, 606, 607, 608, 617, 618, 619, 620, 621, 622, 645, 646, 649, 667, 673, 685, 687, 693, 694, 699, 700, 703, 721, 734, 736, 737, 738, 739, 740], [0.002288, 0.04107, 0.1267, 0.1523, 0.1951, 0.1109, 0.002825, 0.01831, 0.1158, 0.03161, 0.1442, 0.2377, 0.2995, 0.2591, 0.2681, 0.2953, 0.02348, 0.02433, 0.3059, 0.2312, 0.248, 0.06777, 0.02013, 0.1261, 0.1638, 0.09812, 0.2096, 0.2277, 0.1691, 0.1671, 0.1221, 0.3078, 0.1159, 0.306, 0.3914, 0.5068, 0.3896, 0.4982, 0.5432, 0.4847, 0.3116, 0.316, 0.1178, 0.08374, 0.09987, 0.0757, 0.02676, 0.02866, 0.6702, 0.5575, 0.4482, 0.7015, 0.05952, 0.03561, 0.01022, 0.01688, 0.4138, 0.4915, 0.1155, 0.7539, 0.5046, 0.4816, 0.5692, 0.4815, 0.2629, 0.2807, 0.5102, 0.2766, 0.4739, 0.004645, 0.4884, 0.3804, 0.3643, 0.4992, 0.03523, 0.02959, 0.5385, 0.3421, 0.2752, 0.1615, 0.415, 0.2481, 0.2866, 0.2145, 0.1698, 0.1073, 0.1478, 0.4076, 0.1702, 0.1185, 0.4679, 0.4624, 0.4394, 0.4413, 0.402, 0.4161, 0.4714, 0.4895, 0.2343, 0.2376, 0.2393, 0.1722, 0.1875, 0.1743, 0.4116, 0.4911, 0.1062, 0.737, 0.4842, 0.5302, 0.3212, 0.7504, 0.001332, 0.413, 0.492, 0.1215, 0.4907, 0.536, 0.4366, 0.4641, 0.4433, 0.4098, 0.4767]): _vg.add([_i], _w, 'REPLACE')
_vg = ob_cube.vertex_groups.new(name='Bone.002_R.001')
for _i, _w in zip([157, 158, 159, 162, 171, 172, 273, 320, 365, 366, 370, 371, 372, 373, 374, 375, 386, 387, 388, 389, 393, 394, 395, 399, 404, 405, 406, 407, 408, 409, 410, 411, 465, 466, 469, 471, 472, 473, 474, 475, 493, 494, 495, 496, 497, 498, 499, 500, 501, 502, 503, 504, 505, 552, 553, 554, 557, 566, 567, 568, 590, 591, 592, 593, 594, 598, 601, 602, 603, 604, 605, 606, 607, 608, 618, 619, 621, 645, 646, 649, 651, 652, 667, 668, 669, 673, 685, 687, 693, 694, 695, 699, 700, 703, 705, 706, 721, 734, 736, 737, 738, 739, 740, 747, 748, 750, 751, 752, 753, 754, 755, 770, 771, 773, 776, 777], [0.0345, 0.01077, 0.001514, 0.02406, 0.004707, 0.003064, 0.0097, 0.005533, 0.04975, 0.436, 0.05646, 0.4423, 0.3528, 0.3185, 0.01181, 0.02384, 0.05543, 0.03557, 0.03903, 0.02019, 0.1174, 0.06501, 0.05108, 0.1066, 0.9529, 0.9645, 0.9163, 0.8927, 0.6048, 0.0274, 0.07907, 0.1881, 0.02185, 0.5022, 0.05748, 0.06997, 0.9808, 0.9213, 0.09229, 0.09392, 0.3825, 0.3921, 0.2528, 0.2436, 0.005008, 0.01339, 0.05399, 0.02705, 0.3987, 0.8766, 0.8112, 0.6186, 0.388, 0.07264, 0.0388, 0.02308, 0.06472, 0.04065, 0.02569, 0.01777, 0.02497, 0.2024, 0.1479, 0.1289, 0.1009, 0.2065, 0.373, 0.3764, 0.3557, 0.3478, 0.3036, 0.2733, 0.3922, 0.3788, 0.01579, 0.006079, 0.0003238, 0.02837, 0.4989, 0.0544, 0.9788, 0.05138, 0.07702, 0.9244, 0.08471, 0.4307, 0.04906, 0.1834, 0.07196, 0.9144, 0.1125, 0.02315, 0.4977, 0.05874, 0.9779, 0.1757, 0.4235, 0.04259, 0.1998, 0.3772, 0.3587, 0.3088, 0.3975, 0.063, 0.157, 0.0168, 0.06459, 0.03705, 0.005906, 0.04302, 0.1046, 0.0305, 0.06636, 0.01622, 0.007558, 0.03803]): _vg.add([_i], _w, 'REPLACE')
_vg = ob_cube.vertex_groups.new(name='Bone.002_R.002')
for _i, _w in zip([404, 405, 406, 407, 408, 409, 410, 411, 413, 414, 415, 417, 418, 473, 474, 475, 476, 477, 479, 502, 503, 504, 505, 652, 653, 654, 668, 669, 670, 671, 694, 695, 696, 706, 707, 746, 747, 748, 749, 750, 751, 752, 753, 754, 755, 770, 771, 772, 773, 774, 775, 776, 777, 778, 779], [0.009833, 0.0009499, 0.03766, 0.06459, 0.3835, 0.957, 0.9107, 0.7954, 0.123, 0.4323, 0.04723, 0.02278, 0.07337, 0.04664, 0.9043, 0.896, 0.156, 0.1808, 0.03001, 0.1102, 0.1523, 0.3669, 0.5927, 0.9458, 0.3911, 0.01945, 0.04049, 0.9059, 0.341, 0.05553, 0.05297, 0.8759, 0.09102, 0.8193, 0.064, 0.919, 0.8368, 0.7578, 0.9236, 0.8991, 0.8632, 0.8884, 0.913, 0.8687, 0.8197, 0.8338, 0.8276, 0.8741, 0.8807, 0.8906, 0.884, 0.8533, 0.862, 0.9002, 0.8956]): _vg.add([_i], _w, 'REPLACE')
_vg = ob_cube.vertex_groups.new(name='Bone.002_R.003')
for _i, _w in zip([412, 413, 414, 415, 416, 417, 418, 419, 476, 477, 478, 479, 653, 654, 670, 671, 696, 697, 707, 708, 746, 747, 748, 749, 750, 751, 752, 753, 754, 755, 770, 771, 772, 773, 774, 775, 776, 777, 778, 779], [0.9806, 0.8766, 0.5673, 0.9505, 0.9979, 0.9635, 0.9265, 1.012, 0.8437, 0.8187, 0.977, 0.9599, 0.6087, 0.9652, 0.6585, 0.9444, 0.9083, 0.9892, 0.9356, 0.9932, 0.05583, 0.09875, 0.0846, 0.05855, 0.06663, 0.07187, 0.06782, 0.05826, 0.08364, 0.07522, 0.1252, 0.1057, 0.1023, 0.08603, 0.08639, 0.09683, 0.1173, 0.0938, 0.08298, 0.08982]): _vg.add([_i], _w, 'REPLACE')
_m = ob_cube.modifiers.new('Armature', 'ARMATURE')
_m.object = ob_armature
ob_lamp.location = (4.076, 1.005, 5.904)
ob_lamp.rotation_euler = (0.6503, 0.05522, 1.866)
ob_lamp.lock_rotations_4d = False
ob_lamp.empty_display_type = 'ARROWS'
ob_lamp.color = (0.0, 0.0, 0.0, 0.0)
ob_lamp.lineart.crease_threshold = 0.0
ob_camera.location = (7.481, -6.508, 5.344)
ob_camera.rotation_euler = (1.109, 0.01082, 0.8149)
ob_camera.lock_rotations_4d = False
ob_camera.empty_display_type = 'ARROWS'
ob_camera.color = (0.0, 0.0, 0.0, 0.0)
ob_camera.display_type = 'WIRE'
ob_camera.lineart.crease_threshold = 0.0

# ---- collection membership
col_collection_1.objects.link(ob_armature_001)
col_collection_1.objects.link(ob_armature)
col_collection_1.objects.link(ob_cube)
col_collection_1.objects.link(ob_lamp)
col_collection_1.objects.link(ob_camera)

# ---- scene / render settings (as saved in the file)
scene.camera = ob_camera
scene.frame_start = 0; scene.frame_end = 140; scene.frame_set(170)
scene.render.engine = 'BLENDER_EEVEE_NEXT'
scene.render.resolution_percentage = 50
scene.render.fps_base = 1.001
scene.render.dither_intensity = 0.0
scene.cycles.use_denoising = False
scene.cycles.samples = 10
scene.cycles.sampling_pattern = 'TABULATED_SOBOL'
scene.cycles.light_sampling_threshold = 0.0
scene.cycles.use_adaptive_sampling = False
scene.cycles.use_light_tree = False
scene.cycles.blur_glossy = 0.0
scene.cycles.volume_bounces = 1
scene.cycles.pixel_filter_type = 'GAUSSIAN'
scene.cycles.sample_clamp_indirect = 0.0
scene.view_settings.view_transform = 'Standard'
bpy.context.view_layer.update()
